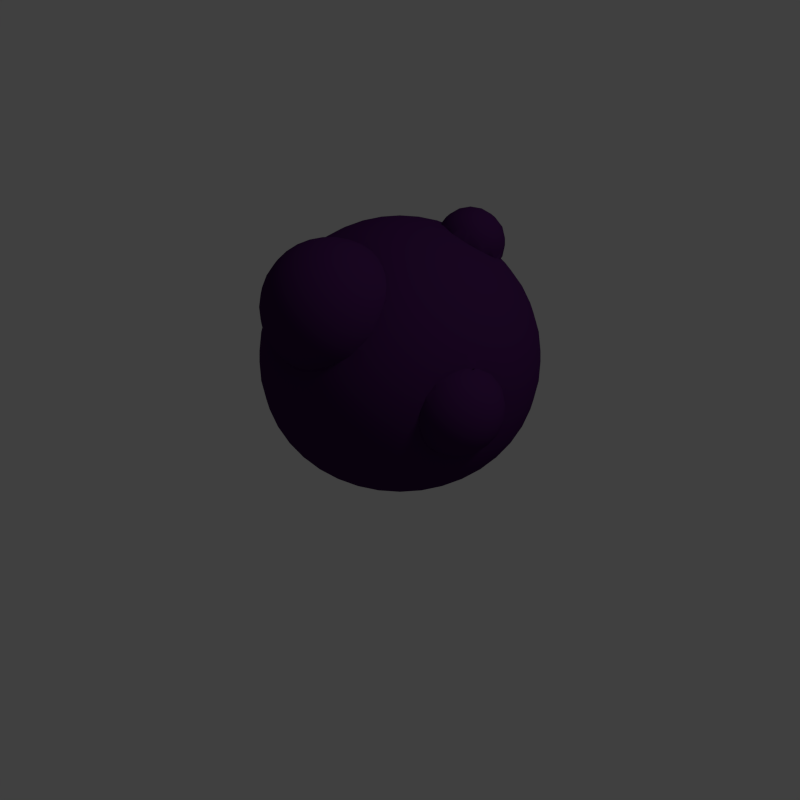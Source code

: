 # Source: bush.blend  (saved by Blender 2.76.0; exported with 4.5.12 LTS)
import bpy
from mathutils import Matrix  # noqa: F401  (used for matrix-valued properties, if any)

bpy.ops.wm.read_factory_settings(use_empty=True)
scene = bpy.context.scene
scene.name = 'Scene'

# ---- collections
col_collection_1 = bpy.data.collections.new('Collection 1'); scene.collection.children.link(col_collection_1)

# ---- materials (node trees are filled in below, after node groups)
mat_material_011 = bpy.data.materials.new('Material.011')
mat_material_011.alpha_threshold = 0.0
mat_material_011.use_transparent_shadow = False
mat_material_011.diffuse_color = (0.05195, 0.01058, 0.08001, 1.0)
mat_material_011.roughness = 0.5

# ---- material node trees

# ---- world
world_world = bpy.data.worlds.new('World'); scene.world = world_world
world_world.color = (0.05088, 0.05088, 0.05088)
world_world.use_sun_shadow = False
world_world.sun_shadow_jitter_overblur = 0.0
world_world.cycles.sampling_method = 'MANUAL'
world_world.cycles.sample_map_resolution = 256

# ---- cameras
cam_camera = bpy.data.cameras.new('Camera')
cam_camera.type = 'ORTHO'
cam_camera.clip_end = 100.0
cam_camera.lens = 35.0
cam_camera.sensor_width = 32.0
cam_camera.sensor_height = 18.0
cam_camera.ortho_scale = 5.0
cam_camera.dof.focus_distance = 0.0
cam_camera.dof.aperture_fstop = 128.0

# ---- lights
light_lamp = bpy.data.lights.new('Lamp', 'SUN')
light_lamp.transmission_factor = 0.0
light_lamp.cutoff_distance = 30.0
light_lamp.angle = 0.1993
light_lamp.energy = 0.4
light_lamp.shadow_buffer_clip_start = 1.001
light_lamp.shadow_soft_size = 0.1
light_lamp.shadow_cascade_max_distance = 1000.0
light_lamp.cycles.use_multiple_importance_sampling = False

# ---- meshes
me_bush1 = bpy.data.meshes.new('Bush1')
me_bush1.from_pydata([(6.142, 8.454, 22.05), (4.499, 6.192, 23.48), (7.389, 7.389, 22.05), (16.84, -2.668, 15.45), (16.22, -5.27, 15.45), (17.57, -5.71, 12.65), (-8.829, 17.33, 9.669), (-11.43, 15.73, 9.669), (-10.86, 14.95, 12.65), (2.668, 16.84, 15.45), (0.0, 17.05, 15.45), (2.379, 15.02, 17.99), (15.73, -11.43, 9.669), (14.1, -14.1, 6.569), (16.13, -11.72, 6.569), (6.01, 18.5, 9.669), (5.71, 17.57, 12.65), (8.829, 17.33, 9.669), (8.996, 16.45, 11.71), (9.87, 16.11, 11.2), (8.49, 16.65, 12.01), (8.483, 16.65, 12.02), (0.0, 10.45, 22.05), (-2.032, 12.83, 20.21), (-1.635, 10.32, 22.05), (13.55, -6.904, 17.99), (12.3, -8.939, 17.99), (13.8, -10.02, 15.45), (7.559, 1.197, 23.48), (4.669, 0.0, 24.45), (7.654, 0.0, 23.48), (-5.976, 18.39, 0.0), (-6.01, 18.5, 0.3311), (-5.664, 18.47, 0.0), (-19.69, 3.119, 6.569), (-19.94, 0.0, 6.569), (-19.45, 0.0, 9.669), (-18.5, -6.01, 9.669), (-19.69, -3.119, 6.569), (-18.96, -6.161, 6.569), (19.45, 0.0, 0.3311), (19.21, 3.042, 0.3311), (19.69, 3.119, 3.431), (12.83, 2.032, 20.21), (10.45, 0.0, 22.05), (12.99, 0.0, 20.21), (16.13, 11.72, 6.569), (14.1, 14.1, 3.431), (14.1, 14.1, 6.569), (16.13, 11.72, 3.431), (6.01, 18.5, 0.3311), (3.119, 19.69, 3.431), (6.161, 18.96, 3.431), (-9.052, -17.77, 3.431), (-11.72, -16.13, 3.431), (-11.43, -15.73, 0.3311), (-19.21, 3.042, 9.669), (9.939, -3.229, 22.05), (6.819, -3.475, 23.48), (9.311, -4.744, 22.05), (6.192, 4.499, 23.48), (4.16, 2.12, 24.45), (6.819, 3.475, 23.48), (0.0, -19.45, 0.3311), (-0.3206, -19.31, 0.0), (0.0, -19.34, 0.0), (-17.33, 8.829, 9.669), (-17.57, 5.71, 12.65), (-16.46, 8.389, 12.65), (13.75, -13.75, 0.3311), (13.68, -13.68, 0.0), (13.88, -13.43, 0.0), (11.57, 5.897, 20.21), (8.454, 6.142, 22.05), (9.311, 4.744, 22.05), (8.78, 17.23, 0.0), (8.483, 17.35, 0.0), (8.829, 17.33, 0.3311), (-2.839, -4.4, 24.26), (-2.12, -4.16, 24.45), (-2.641, -3.84, 24.45), (-3.028, -4.936, 24.08), (-7.742, -15.19, 15.45), (-8.389, -16.46, 12.65), (-5.71, -17.57, 12.65), (7.389, -7.389, 22.05), (4.499, -6.192, 23.48), (6.142, -8.454, 22.05), (4.744, -9.311, 22.05), (-13.88, 13.43, 0.0), (-15.73, 11.43, 0.3311), (-13.75, 13.75, 0.3311), (-15.65, 11.37, 0.0), (-5.27, -16.22, 15.45), (-10.86, -14.95, 12.65), (-13.43, -13.88, 0.0), (-13.75, -13.75, 0.3311), (-13.68, -13.68, 0.0), (-3.119, -19.69, 3.431), (0.0, -19.94, 6.569), (-3.119, -19.69, 6.569), (0.0, -19.94, 3.431), (14.1, -14.1, 3.431), (15.73, -11.43, 0.3311), (13.55, 6.904, 17.99), (14.46, 4.7, 17.99), (9.052, 17.77, 3.431), (6.161, 18.96, 6.569), (9.052, 17.77, 6.569), (13.43, 13.88, 0.0), (11.43, 15.73, 0.3311), (13.75, 13.75, 0.3311), (11.37, 15.65, 0.0), (11.43, -15.73, 0.3311), (14.46, -4.7, 17.99), (15.19, -7.742, 15.45), (18.25, -2.891, 12.65), (18.5, -6.01, 9.669), (9.939, 3.229, 22.05), (3.229, -9.939, 22.05), (1.197, -7.559, 23.48), (1.635, -10.32, 22.05), (-1.915, -0.005011, 24.88), (-1.569, 0.0, 24.94), (-1.915, 0.0, 24.88), (-1.922, -0.08469, 24.88), (13.8, 10.02, 15.45), (13.8, 10.02, 15.45), (13.8, 10.02, 15.45), (11.43, 15.73, 9.669), (13.75, 13.75, 9.669), (5.897, 11.57, 20.21), (6.944, 12.58, 18.8), (6.655, 13.0, 18.59), (7.394, 11.93, 19.12), (6.641, 13.03, 18.57), (-8.829, -17.33, 9.669), (-6.01, -18.5, 9.669), (-0.9223, -1.269, 24.94), (-0.7124, -1.398, 24.94), (3.777, 2.744, 24.45), (1.269, 0.9223, 24.94), (-2.413, -3.322, 24.54), (-2.425, -3.373, 24.53), (-2.365, -7.279, 23.48), (-3.475, -6.819, 23.48), (-3.229, -9.939, 22.05), (-8.483, 17.35, 0.0), (-8.829, 17.33, 0.3311), (0.3206, 19.31, 0.0), (3.042, 19.21, 0.3311), (3.025, 19.1, 0.0), (0.0, 19.45, 0.3311), (-14.1, -14.1, 3.431), (-16.13, -11.72, 6.569), (-16.13, -11.72, 3.431), (-14.1, -14.1, 6.569), (-18.96, 6.161, 3.431), (-17.77, 9.052, 6.569), (-17.77, 9.052, 3.431), (-18.96, 6.161, 6.569), (-15.19, -7.742, 15.45), (-17.57, -5.71, 12.65), (-16.46, -8.389, 12.65), (-18.48, 0.0, 12.65), (-18.25, -2.891, 12.65), (-17.33, -8.829, 9.669), (-17.77, -9.052, 6.569), (-15.73, -11.43, 9.669), (11.72, -16.13, 6.569), (11.86, -15.74, 7.906), (11.6, -15.97, 7.856), (12.02, -15.59, 7.94), (12.38, -15.24, 8.148), (12.62, -15.01, 8.289), (15.65, -11.37, 0.0), (17.77, -9.052, 3.431), (17.33, -8.829, 0.3311), (18.5, -6.01, 0.3311), (9.052, -17.77, 3.431), (6.01, -18.5, 0.3311), (8.829, -17.33, 0.3311), (12.68, 14.11, 10.97), (12.53, 14.26, 10.92), (13.15, 13.56, 11.33), (13.34, 13.34, 11.47), (19.34, 0.0, 0.0), (19.31, 0.3206, 0.0), (18.5, 6.01, 0.3311), (17.33, 8.829, 0.3311), (17.77, 9.052, 3.431), (-15.73, -11.43, 0.3311), (-17.06, -9.054, 0.0), (-15.65, -11.37, 0.0), (-17.33, -8.829, 0.3311), (-19.21, -3.042, 0.3311), (-19.69, -3.119, 3.431), (-19.45, 0.0, 0.3311), (-17.23, 8.78, 0.0), (-17.35, 8.483, 0.0), (-17.33, 8.829, 0.3311), (17.77, -9.052, 6.569), (18.96, -6.161, 3.431), (18.96, -6.161, 6.569), (19.69, 3.119, 6.569), (19.21, 3.042, 9.669), (19.45, 0.0, 9.669), (18.5, 6.01, 9.669), (18.25, 2.891, 12.65), (11.57, -5.897, 20.21), (12.35, -4.014, 20.21), (9.185, 9.185, 20.21), (10.68, 9.84, 18.64), (10.46, 9.916, 18.76), (10.05, 10.05, 18.98), (10.51, 7.635, 20.21), (10.32, -1.635, 22.05), (12.83, -2.032, 20.21), (12.35, 4.014, 20.21), (3.301, 3.301, 24.45), (1.11, 1.11, 24.94), (7.279, 2.365, 23.48), (0.0, 19.34, 0.0), (-18.01, -1.703, 13.3), (-18.12, -0.5912, 13.27), (-17.8, -2.819, 13.55), (-18.25, 2.891, 12.65), (-14.95, 10.86, 12.65), (-15.19, 7.742, 15.45), (5.27, 16.22, 15.45), (4.7, 14.46, 17.99), (18.48, 0.0, 12.65), (16.84, 2.668, 15.45), (17.05, 0.0, 15.45), (14.95, 10.86, 12.65), (15.19, 7.742, 15.45), (17.77, 9.052, 6.569), (15.73, 11.43, 9.669), (17.33, 8.829, 9.669), (17.57, 5.71, 12.65), (-8.389, 16.46, 12.65), (0.0, -7.654, 23.48), (-1.197, -7.559, 23.48), (0.0, -10.45, 22.05), (9.185, -9.185, 20.21), (9.434, -10.25, 19.23), (10.1, -10.1, 18.91), (9.234, -10.3, 19.33), (9.195, -10.31, 19.34), (9.131, -10.33, 19.37), (8.658, -10.59, 19.48), (7.635, -10.51, 20.21), (5.412, -5.412, 23.48), (3.301, -3.301, 24.45), (5.897, -11.57, 20.21), (2.668, -16.84, 15.45), (0.0, -18.48, 12.65), (2.891, -18.25, 12.65), (-2.379, -15.02, 17.99), (-2.668, -16.84, 15.45), (0.0, -17.05, 15.45), (-17.76, -2.956, 13.56), (-17.64, -3.401, 13.59), (-17.28, -4.334, 13.86), (-17.26, -4.385, 13.87), (-15.18, -7.69, 15.49), (-15.15, -7.72, 15.52), (-2.032, -12.83, 20.21), (0.0, -15.21, 17.99), (5.773, -12.35, 19.54), (6.166, -12.1, 19.62), (5.497, -12.54, 19.47), (-18.16, 0.1473, 13.26), (-18.12, 0.5912, 13.27), (-18.17, 0.0, 13.26), (4.014, 12.35, 20.21), (3.229, 9.939, 22.05), (2.032, 12.83, 20.21), (1.635, 10.32, 22.05), (-13.68, 13.68, 0.0), (-11.43, 15.73, 0.3311), (-9.052, 17.77, 3.431), (-8.78, 17.23, 0.0), (-9.054, 17.06, 0.0), (-18.39, -5.976, 0.0), (-18.5, -6.01, 0.3311), (-18.47, -5.664, 0.0), (-19.31, -0.3206, 0.0), (-19.1, -3.025, 0.0), (3.119, -19.69, 3.431), (3.042, -19.21, 0.3311), (4.014, -12.35, 20.21), (5.121, -12.8, 19.37), (4.924, -13.0, 19.26), (4.516, -13.5, 18.95), (4.424, -13.62, 18.88), (-5.328, -8.091, 22.43), (-4.744, -9.311, 22.05), (-4.59, -7.346, 22.95), (-6.017, -8.531, 22.05), (11.72, -16.13, 3.431), (16.13, -11.72, 3.431), (3.119, -19.69, 6.569), (5.619, -18.59, 9.669), (3.042, -19.21, 9.669), (5.838, -18.57, 9.485), (5.664, -18.47, 0.0), (5.976, -18.39, 0.0), (19.94, 0.0, 6.569), (19.94, 0.0, 3.431), (13.56, 13.0, 11.62), (14.0, 12.19, 12.22), (14.11, 11.85, 12.65), (5.976, 18.39, 0.0), (5.664, 18.47, 0.0), (2.891, 18.25, 12.65), (18.96, 6.161, 3.431), (18.96, 6.161, 6.569), (18.39, -5.976, 0.0), (18.47, -5.664, 0.0), (15.73, 11.43, 0.3311), (19.21, -3.042, 9.669), (19.69, -3.119, 6.569), (19.69, -3.119, 3.431), (17.06, -9.054, 0.0), (17.23, -8.78, 0.0), (-13.88, -13.43, 0.0), (15.02, -2.379, 17.99), (3.777, -2.744, 24.45), (1.11, -1.11, 24.94), (7.279, -2.365, 23.48), (10.32, 1.635, 22.05), (4.44, 1.443, 24.45), (1.492, 0.4849, 24.94), (1.55, 0.2455, 24.94), (4.611, 0.7304, 24.45), (1.569, 0.0, 24.94), (1.443, 4.44, 24.45), (0.2455, 1.55, 24.94), (0.4849, 1.492, 24.94), (3.119, 19.69, 6.569), (-6.161, 18.96, 3.431), (-3.119, 19.69, 3.431), (0.0, 15.21, 17.99), (0.0, 12.99, 20.21), (-15.73, 11.43, 9.669), (-11.72, 16.13, 6.569), (-14.1, 14.1, 6.569), (0.0, 19.45, 9.669), (-2.891, 18.25, 12.65), (0.0, 18.48, 12.65), (8.193, 16.7, 12.22), (7.858, 16.68, 12.65), (8.374, 16.67, 12.09), (-7.635, 10.51, 20.21), (-8.964, 9.858, 19.84), (-8.547, 9.729, 20.21), (-10.75, 10.75, 17.99), (-9.929, 9.929, 19.16), (4.744, 9.311, 22.05), (16.46, 8.389, 12.65), (13.8, 10.02, 15.45), (12.58, 9.525, 17.17), (12.3, 8.939, 17.99), (13.2, 9.592, 16.46), (12.05, 9.468, 17.78), (11.79, 9.541, 17.99), (0.7304, -4.611, 24.45), (0.0, -4.669, 24.45), (-0.4849, -1.492, 24.94), (-1.443, -4.44, 24.45), (-0.2455, -1.55, 24.94), (6.192, -4.499, 23.48), (2.12, -4.16, 24.45), (3.475, -6.819, 23.48), (-10.12, -9.945, 19.0), (-10.75, -10.75, 17.99), (-9.929, -9.929, 19.16), (-10.69, -9.903, 18.59), (-14.95, -10.86, 12.65), (-11.04, -9.877, 18.34), (-11.65, -9.71, 17.99), (-2.002, -1.226, 24.81), (-2.014, -1.464, 24.79), (-1.269, -0.9223, 24.94), (-2.024, -1.695, 24.77), (-1.11, -1.11, 24.94), (-2.023, -1.669, 24.77), (-2.131, -2.131, 24.71), (-4.019, -6.642, 23.41), (-3.962, -6.521, 23.48), (-4.151, -6.817, 23.3), (-4.424, -7.179, 23.07), (-6.904, -13.55, 17.99), (-10.02, -13.8, 15.45), (-1.55, 0.2455, 24.94), (-1.922, 0.08469, 24.88), (-1.933, 0.2247, 24.88), (-1.941, 0.3074, 24.88), (-1.492, 0.4849, 24.94), (-1.975, 0.781, 24.85), (-1.966, 0.6389, 24.86), (3.475, 6.819, 23.48), (2.365, 7.279, 23.48), (-19.94, 0.0, 3.431), (-19.69, 3.119, 3.431), (-13.43, 13.88, 0.0), (-17.06, 9.054, 0.0), (-5.71, 17.57, 12.65), (-3.042, 19.21, 0.3311), (-0.3206, 19.31, 0.0), (-3.025, 19.1, 0.0), (-19.21, -3.042, 9.669), (-14.7, -8.14, 15.74), (-14.1, -8.555, 16.16), (-13.8, -10.02, 15.45), (-13.7, -8.825, 16.43), (-17.35, -8.483, 0.0), (-17.23, -8.78, 0.0), (-8.829, -17.33, 0.3311), (-9.054, -17.06, 0.0), (-8.78, -17.23, 0.0), (0.0, -19.45, 9.669), (2.032, -12.83, 20.21), (2.379, -15.02, 17.99), (6.026, -18.55, 9.326), (6.161, -18.96, 6.569), (3.025, -19.1, 0.0), (14.23, 11.25, 13.24), (14.23, 11.16, 13.35), (13.68, 13.68, 0.0), (11.21, 15.43, 10.83), (11.05, 15.53, 10.83), (11.04, 15.53, 10.83), (10.93, 15.59, 10.84), (10.24, 15.94, 11.05), (10.0, 16.06, 11.12), (13.88, 13.43, 0.0), (15.65, 11.37, 0.0), (18.47, 5.664, 0.0), (19.1, 3.025, 0.0), (19.31, -0.3206, 0.0), (0.3206, -19.31, 0.0), (-18.96, -6.161, 3.431), (19.21, -3.042, 0.3311), (17.33, -8.829, 9.669), (14.69, -11.17, 12.65), (14.64, -11.61, 11.88), (14.95, -10.86, 12.65), (16.22, 5.27, 15.45), (8.454, -6.142, 22.05), (7.559, -1.197, 23.48), (4.44, -1.443, 24.45), (4.16, -2.12, 24.45), (0.0, 19.94, 6.569), (-3.119, 19.69, 6.569), (-3.042, 19.21, 9.669), (-6.01, 18.5, 9.669), (-4.7, 14.46, 17.99), (-5.897, 11.57, 20.21), (-4.014, 12.35, 20.21), (3.042, 19.21, 9.669), (0.0, 19.94, 3.431), (-10.02, 13.8, 15.45), (-8.939, 12.3, 17.99), (-18.5, 6.01, 9.669), (-18.5, 6.01, 0.3311), (6.22, 13.83, 17.99), (5.899, 15.16, 16.46), (5.884, 14.75, 17.0), (5.913, 15.54, 15.98), (6.128, 15.86, 15.45), (-5.27, 16.22, 15.45), (-7.742, 15.19, 15.45), (9.866, 10.13, 19.04), (9.456, 10.33, 19.16), (10.0, 10.07, 19.0), (9.041, 10.59, 19.23), (9.01, 10.61, 19.24), (9.001, 10.62, 19.24), (7.635, 10.51, 20.21), (6.532, 16.47, 14.05), (6.543, 16.47, 14.02), (6.636, 16.49, 13.93), (1.197, 7.559, 23.48), (0.7304, 4.611, 24.45), (8.273, 11.19, 19.27), (8.229, 11.23, 19.27), (8.191, 11.27, 19.27), (8.188, 11.27, 19.27), (11.67, 9.557, 18.07), (11.41, 9.59, 18.24), (1.443, -4.44, 24.45), (2.365, -7.279, 23.48), (2.744, -3.777, 24.45), (-3.065, -5.039, 24.04), (-3.759, -6.184, 23.61), (10.51, -7.635, 20.21), (0.0, -12.99, 20.21), (-3.042, -19.21, 9.669), (-4.7, -14.46, 17.99), (-4.014, -12.35, 20.21), (-5.897, -11.57, 20.21), (-13.75, -13.75, 9.669), (-12.98, -9.311, 16.92), (-12.87, -9.348, 17.03), (-13.02, -9.293, 16.89), (-15.15, 7.72, 15.52), (-15.18, 7.69, 15.49), (-1.915, 0.005011, 24.88), (-1.949, 0.4107, 24.87), (-1.269, 0.9223, 24.94), (-2.014, 1.464, 24.79), (-2.002, 1.226, 24.81), (5.412, 5.412, 23.48), (0.0, 4.669, 24.45), (-1.197, 7.559, 23.48), (-0.7304, 4.611, 24.45), (-1.11, 1.11, 24.94), (-2.351, 3.058, 24.57), (-2.131, 2.131, 24.71), (-2.381, 3.184, 24.56), (0.0, 7.654, 23.48), (2.12, 4.16, 24.45), (0.7124, 1.398, 24.94), (0.9223, 1.269, 24.94), (-16.13, 11.72, 3.431), (-6.161, 18.96, 6.569), (-9.052, 17.77, 6.569), (-19.34, 0.0, 0.0), (-16.99, -5.076, 14.07), (-16.79, -5.457, 14.26), (-17.77, -9.052, 3.431), (-11.43, -15.73, 9.669), (-12.06, -12.06, 15.45), (-6.161, -18.96, 6.569), (-11.37, -15.65, 0.0), (9.471, -17.3, 7.71), (9.052, -17.77, 6.569), (9.86, -17.07, 7.641), (8.959, -17.58, 7.861), (9.874, -17.06, 7.641), (3.776, -18.32, 11.81), (4.219, -18.47, 11.03), (4.84, -18.53, 10.4), (5.446, -18.59, 9.784), (3.479, -18.22, 12.33), (3.351, -18.14, 12.65), (11.86, -9.768, 17.72), (12.83, -9.67, 16.78), (11.57, -9.797, 17.99), (13.08, -9.736, 16.46), (13.65, -10.04, 15.59), (13.67, -10.05, 15.55), (13.77, -13.83, 9.216), (13.8, -13.8, 9.265), (13.13, -14.51, 8.59), (14.04, -13.42, 9.669), (8.78, -17.23, 0.0), (9.054, -17.06, 0.0), (13.43, -13.88, 0.0), (11.37, -15.65, 0.0), (10.91, -16.42, 7.656), (10.95, -16.4, 7.657), (10.98, -16.38, 7.663), (11.2, -16.24, 7.71), (6.161, -18.96, 3.431), (14.22, 10.92, 13.67), (14.21, 10.65, 14.02), (12.25, 14.53, 10.84), (11.89, 14.86, 10.79), (11.88, 14.88, 10.79), (11.86, 14.89, 10.79), (11.72, 16.13, 6.569), (11.72, 16.13, 3.431), (17.35, 8.483, 0.0), (18.39, 5.976, 0.0), (17.23, 8.78, 0.0), (17.06, 9.054, 0.0), (-6.01, -18.5, 0.3311), (-5.664, -18.47, 0.0), (-3.042, -19.21, 0.3311), (-3.025, -19.1, 0.0), (15.02, 2.379, 17.99), (15.21, 0.0, 17.99), (10.69, -9.897, 18.6), (4.611, -0.7304, 24.45), (1.398, 0.7124, 24.94), (-14.1, 14.1, 3.431), (-2.668, 16.84, 15.45), (-2.379, 15.02, 17.99), (-6.904, 13.55, 17.99), (-13.07, 13.07, 12.65), (-12.06, 12.06, 15.45), (6.055, 14.07, 17.78), (5.883, 14.71, 17.06), (7.522, 16.63, 13.0), (7.521, 11.81, 19.16), (7.4, 11.92, 19.12), (13.56, 9.675, 15.98), (13.39, 9.605, 16.22), (7.726, -11.1, 19.66), (7.979, -10.98, 19.62), (7.586, -11.17, 19.67), (7.247, -11.35, 19.69), (7.11, -11.44, 19.69), (6.808, -11.62, 19.69), (6.632, -11.75, 19.67), (8.32, -10.77, 19.56), (8.414, -10.72, 19.54), (6.251, -12.03, 19.63), (6.358, -11.94, 19.65), (6.486, -11.85, 19.66), (-8.939, -12.3, 17.99), (3.654, -14.41, 18.29), (3.525, -14.75, 17.99), (3.802, -14.23, 18.42), (4.001, -14.04, 18.57), (2.735, -17.08, 14.97), (2.78, -16.87, 15.35), (2.998, -17.64, 13.77), (3.167, -18.0, 13.0), (3.29, -18.09, 12.77), (0.0, -1.569, 24.94), (0.2455, -1.55, 24.94), (1.492, -0.4849, 24.94), (1.398, -0.7124, 24.94), (-6.073, -8.572, 22.01), (-6.13, -8.614, 21.96), (-13.07, -13.07, 12.65), (-11.89, -9.636, 17.8), (-18.16, -0.1473, 13.26), (-2.12, 4.16, 24.45), (-3.065, 5.039, 24.04), (-3.028, 4.936, 24.08), (-3.475, 6.819, 23.48), (-3.759, 6.184, 23.61), (-3.962, 6.521, 23.48), (-1.991, 1.014, 24.83), (-1.398, 0.7124, 24.94), (2.744, 3.777, 24.45), (-2.413, 3.322, 24.54), (-0.9223, 1.269, 24.94), (-2.425, 3.373, 24.53), (-2.641, 3.84, 24.45), (-16.13, 11.72, 6.569), (-19.31, 0.3206, 0.0), (-19.21, 3.042, 0.3311), (-19.1, 3.025, 0.0), (-9.052, -17.77, 6.569), (-6.161, -18.96, 3.431), (-11.72, -16.13, 6.569), (-2.891, -18.25, 12.65), (14.69, -11.04, 12.82), (14.68, -10.97, 12.92), (13.74, -10.09, 15.45), (11.2, -9.767, 18.29), (10.91, -9.84, 18.46), (10.69, -9.896, 18.6), (8.675, -17.69, 7.893), (7.254, -18.19, 8.466), (7.071, -18.24, 8.588), (6.126, -18.52, 9.216), (6.83, -18.31, 8.747), (19.1, -3.025, 0.0), (17.35, -8.483, 0.0), (16.46, -8.389, 12.65), (-11.72, 16.13, 3.431), (-3.229, 9.939, 22.05), (-13.75, 13.75, 9.669), (-15.24, 7.629, 15.45), (-13.8, 10.02, 15.45), (-14.1, 8.555, 16.16), (-13.7, 8.825, 16.43), (-14.7, 8.14, 15.74), (3.307, -15.1, 17.59), (2.871, -15.8, 16.78), (2.769, -16.36, 16.06), (2.787, -16.7, 15.6), (2.793, -16.81, 15.45), (2.789, -16.83, 15.42), (0.7124, -1.398, 24.94), (0.4849, -1.492, 24.94), (-15.24, -7.629, 15.45), (-16.19, -6.442, 14.62), (-16.03, -6.697, 14.72), (-15.95, -6.806, 14.79), (-15.77, -7.038, 14.93), (-1.635, -10.32, 22.05), (-6.41, -8.823, 21.72), (-7.635, -10.51, 20.21), (-2.351, -3.058, 24.57), (-2.381, -3.184, 24.56), (-1.443, 4.44, 24.45), (-0.4849, 1.492, 24.94), (-4.019, 6.642, 23.41), (-4.151, 6.817, 23.3), (-4.424, 7.179, 23.07), (-4.59, 7.346, 22.95), (-4.744, 9.311, 22.05), (-18.01, 1.703, 13.3), (-17.8, 2.819, 13.55), (1.55, -0.2455, 24.94), (1.269, -0.9223, 24.94), (0.9223, -1.269, 24.94), (0.0, 1.569, 24.94), (-0.2455, 1.55, 24.94), (-0.7124, 1.398, 24.94), (-1.398, -0.7124, 24.94), (-1.492, -0.4849, 24.94), (-1.55, -0.2455, 24.94), (-2.839, 4.4, 24.26), (-8.483, -17.35, 0.0), (-5.976, -18.39, 0.0), (14.59, -12.1, 11.03), (14.42, -12.54, 10.53), (14.25, -13.0, 10.01), (8.483, -17.35, 0.0), (9.054, 17.06, 0.0), (-11.37, 15.65, 0.0), (-0.7304, -4.611, 24.45), (-1.991, -1.014, 24.83), (-2.365, 7.279, 23.48), (-2.024, 1.695, 24.77), (-2.023, 1.669, 24.77), (-18.47, 5.664, 0.0), (13.95, -10.14, 15.07), (14.01, -10.15, 14.97), (14.07, -10.22, 14.79), (14.59, -10.83, 13.24), (14.67, -10.92, 13.0), (14.68, -10.97, 12.93), (-11.04, 9.877, 18.34), (-10.69, 9.903, 18.59), (-11.65, 9.71, 17.99), (-15.77, 7.038, 14.93), (-15.95, 6.806, 14.79), (-16.03, 6.697, 14.72), (-16.19, 6.442, 14.62), (-16.79, 5.457, 14.26), (-6.99, -9.265, 21.2), (-7.16, -9.342, 21.08), (-8.279, -9.654, 20.38), (-8.547, -9.729, 20.21), (-8.964, -9.858, 19.84), (-1.933, -0.2247, 24.88), (-1.941, -0.3074, 24.88), (-1.966, -0.6389, 24.86), (-1.975, -0.781, 24.85), (-12.87, 9.348, 17.03), (-11.89, 9.636, 17.8), (-16.99, 5.076, 14.07), (-17.26, 4.385, 13.87), (-17.28, 4.334, 13.86), (-17.64, 3.401, 13.59), (-17.76, 2.956, 13.56), (-1.949, -0.4107, 24.87), (-10.12, 9.945, 19.0), (-6.99, 9.265, 21.2), (-6.41, 8.823, 21.72), (-7.16, 9.342, 21.08), (-8.279, 9.654, 20.38), (-18.39, 5.976, 0.0), (-6.13, 8.614, 21.96), (-12.98, 9.311, 16.92), (-13.02, 9.293, 16.89), (-6.073, 8.572, 22.01), (-6.017, 8.531, 22.05), (-5.328, 8.091, 22.43), (12.57, 14.06, 19.16), (10.98, 13.0, 19.9), (12.78, 13.0, 19.16), (12.57, 11.94, 19.16), (11.96, 11.04, 19.16), (13.84, 11.41, 17.78), (14.53, 14.88, 15.98), (13.84, 14.59, 17.78), (14.16, 13.0, 17.78), (10.0, 17.16, 17.78), (8.409, 16.84, 17.78), (10.0, 15.78, 19.16), (10.0, 17.16, 12.22), (8.409, 16.84, 12.22), (11.59, 16.84, 17.78), (11.06, 15.57, 19.16), (11.96, 14.96, 19.16), (14.53, 11.12, 15.98), (14.9, 13.0, 14.02), (14.16, 13.0, 12.22), (14.53, 14.88, 14.02), (10.9, 12.63, 19.9), (10.37, 13.9, 19.9), (10.69, 13.69, 19.9), (14.53, 11.12, 14.02), (12.94, 10.06, 17.78), (7.434, 14.06, 19.16), (7.222, 13.0, 19.16), (9.025, 13.0, 19.9), (13.47, 16.47, 14.02), (13.47, 16.47, 15.98), (8.123, 17.53, 14.02), (6.159, 14.59, 17.78), (12.94, 15.94, 17.78), (11.88, 17.53, 15.98), (8.937, 15.57, 19.16), (11.06, 10.43, 19.16), (14.9, 13.0, 15.98), (6.532, 16.47, 15.98), (8.123, 17.53, 15.98), (11.88, 17.53, 14.02), (10.9, 13.37, 19.9), (11.59, 16.84, 12.22), (12.94, 15.94, 12.22), (10.0, 17.9, 14.02), (10.0, 12.02, 19.9), (10.0, 10.22, 19.16), (13.84, 14.59, 12.22), (7.434, 11.94, 19.16), (9.31, 13.69, 19.9), (8.036, 14.96, 19.16), (9.099, 13.37, 19.9), (7.06, 15.94, 17.78), (11.96, 14.96, 10.84), (11.06, 15.57, 10.84), (10.0, 17.9, 15.98), (9.31, 12.31, 19.9), (9.627, 12.1, 19.9), (10.69, 12.31, 19.9), (9.099, 12.63, 19.9), (9.627, 13.9, 19.9), (10.37, 12.1, 19.9), (10.0, 13.98, 19.9), (12.4, -18.08, 14.97), (10.79, -19.11, 14.97), (12.58, -18.29, 13.0), (8.996, -13.0, 19.93), (8.956, -13.28, 19.93), (10.91, -13.0, 19.37), (14.72, -14.97, 13.0), (14.44, -14.89, 11.03), (14.72, -13.0, 11.03), (14.72, -11.03, 13.0), (4.998, -16.46, 18.29), (4.144, -17.45, 16.78), (5.554, -18.36, 16.78), (14.44, -11.11, 14.97), (13.65, -11.34, 16.78), (14.72, -13.0, 14.97), (13.89, -13.0, 16.78), (10.91, -19.37, 13.0), (8.996, -19.93, 13.0), (10.79, -19.11, 11.03), (3.046, -16.18, 16.78), (7.162, -18.83, 16.78), (8.652, -17.54, 18.29), (7.348, -17.54, 18.29), (8.838, -18.83, 16.78), (5.092, -19.37, 13.0), (3.416, -18.29, 13.0), (5.21, -19.11, 11.03), (11.86, -17.45, 9.216), (10.45, -18.36, 9.216), (11.0, -16.46, 7.71), (11.86, -10.52, 18.29), (10.79, -13.82, 19.37), (8.414, -13.91, 19.93), (8.414, -15.88, 19.37), (9.208, -15.65, 19.37), (15.0, -13.0, 13.0), (11.86, -15.48, 18.29), (11.86, -17.45, 16.78), (12.95, -16.18, 16.78), (14.44, -14.89, 14.97), (13.65, -16.63, 14.97), (13.89, -16.78, 13.0), (13.65, -16.63, 11.03), (13.65, -14.66, 16.78), (6.096, -15.2, 19.37), (6.792, -15.65, 19.37), (5.21, -13.82, 19.37), (7.044, -19.65, 11.03), (7.004, -19.93, 13.0), (8.956, -19.65, 11.03), (12.4, -14.29, 18.29), (10.45, -11.43, 19.37), (10.79, -12.18, 19.37), (12.4, -11.71, 18.29), (8.838, -18.83, 9.216), (7.162, -18.83, 9.216), (9.904, -17.17, 7.71), (8.652, -12.25, 19.93), (8.838, -12.46, 19.93), (7.162, -12.46, 19.93), (7.348, -12.25, 19.93), (8.956, -19.65, 14.97), (12.4, -18.08, 11.03), (7.044, -19.65, 14.97), (5.21, -19.11, 14.97), (11.0, -16.46, 18.29), (8.956, -12.72, 19.93), (12.58, -13.0, 18.29), (9.904, -10.8, 19.37), (5.092, -13.0, 19.37), (7.044, -13.28, 19.93), (12.95, -16.18, 9.216), (13.65, -14.66, 9.216), (12.95, -9.816, 16.78), (9.904, -17.17, 18.29), (7.348, -13.75, 19.93), (7.586, -13.91, 19.93), (3.602, -18.08, 14.97), (6.096, -17.17, 18.29), (10.45, -18.36, 16.78), (9.208, -10.35, 19.37), (8.414, -12.09, 19.93), (7.044, -12.72, 19.93), (7.004, -13.0, 19.93), (4.144, -15.48, 18.29), (5.554, -14.57, 19.37), (7.162, -13.54, 19.93), (10.45, -14.57, 19.37), (8.652, -13.75, 19.93), (9.904, -15.2, 19.37), (7.586, -15.88, 19.37), (8.142, -12.01, 19.93), (8.838, -13.54, 19.93), (8.142, -13.99, 19.93), (7.858, -12.01, 19.93), (7.858, -13.99, 19.93), (7.586, -12.09, 19.93), (-19.57, 2.034, 21.08), (-20.0, 0.0, 19.0), (-19.78, 0.0, 21.08), (-15.41, -3.933, 26.43), (-16.55, -4.755, 24.88), (-14.48, -4.973, 26.43), (-4.587, 6.012, 24.88), (-5.523, 4.973, 26.43), (-3.455, 4.755, 24.88), (-13.02, 9.303, 21.08), (-14.89, 8.471, 21.08), (-12.82, 8.688, 23.07), (-4.587, -6.012, 24.88), (-5.955, -7.006, 24.88), (-5.0, 0.0, 27.66), (-6.91, 0.0, 28.51), (-5.109, -1.04, 27.66), (-10.32, -3.073, 28.51), (-11.55, -4.755, 27.66), (-10.52, -4.973, 27.66), (-2.087, -1.682, 24.88), (-11.05, 0.0, 28.95), (-13.02, -0.6425, 28.51), (-11.02, -0.2173, 28.95), (-18.09, 0.0, 24.88), (-19.14, 0.0, 23.07), (-18.94, -1.899, 23.07), (-16.11, -2.722, 26.43), (-18.94, 3.978, 16.92), (-19.14, 4.067, 19.0), (-18.09, 5.878, 19.0), (-19.57, -2.034, 21.08), (-19.78, -2.079, 19.0), (-19.14, -4.067, 19.0), (-18.35, -3.716, 14.93), (-18.94, -1.899, 14.93), (-7.5, 1.816, 28.51), (-9.154, 0.6144, 28.95), (-7.177, 1.257, 28.51), (-13.02, 9.303, 16.92), (-13.09, 9.511, 19.0), (-14.48, 4.973, 26.43), (-16.55, 4.755, 24.88), (-15.41, 3.933, 26.43), (-8.455, 4.755, 27.66), (-8.455, 2.676, 28.51), (-7.5, 4.33, 27.66), (-2.609, -3.291, 24.88), (-3.455, -4.755, 24.88), (-6.654, 5.795, 26.43), (-6.654, 3.716, 27.66), (-5.432, -7.912, 23.07), (-7.177, -8.688, 23.07), (-12.82, -8.688, 23.07), (-14.89, -8.471, 21.08), (-13.02, -9.303, 21.08), (-16.55, -7.269, 21.08), (-15.0, -8.66, 19.0), (-5.432, -2.034, 27.66), (-3.455, -1.391, 26.43), (-11.55, -2.676, 28.51), (-10.95, -2.939, 28.51), (-18.35, -3.716, 23.07), (-18.94, -3.978, 21.08), (-17.39, -5.37, 23.07), (-17.91, -5.749, 21.08), (-18.09, -5.878, 19.0), (-18.94, 3.978, 21.08), (-18.35, 3.716, 23.07), (-9.045, 0.4252, 28.95), (-13.02, -9.303, 16.92), (-7.177, 8.688, 23.07), (-9.154, 8.046, 24.88), (-7.5, 7.694, 24.88), (-16.11, 6.789, 23.07), (-15.41, 6.012, 24.88), (-14.57, 2.034, 27.66), (-16.55, 1.391, 26.43), (-14.89, 1.04, 27.66), (-19.57, 2.034, 16.92), (-19.78, 2.079, 19.0), (-16.11, -6.789, 14.93), (-3.887, -2.722, 26.43), (-4.587, -3.933, 26.43), (-11.02, -9.728, 21.08), (-8.978, -9.728, 21.08), (-11.05, -9.945, 19.0), (-18.94, -3.978, 16.92), (-17.91, -5.749, 16.92), (-17.91, 1.682, 24.88), (-18.94, 1.899, 23.07), (-8.978, 0.2173, 28.95), (-6.977, 0.6425, 28.51), (-8.955, 0.0, 28.95), (-14.05, 2.939, 27.66), (-12.5, 1.816, 28.51), (-14.57, 7.912, 23.07), (-17.39, -5.37, 14.93), (-9.677, 3.073, 28.51), (-9.045, 2.939, 28.51), (-13.02, 0.6425, 28.51), (-9.477, 4.973, 27.66), (-11.55, 4.755, 27.66), (-13.35, 5.795, 26.43), (-12.5, 4.33, 27.66), (-17.39, 3.291, 24.88), (-16.11, 2.722, 26.43), (-3.309, 0.0, 26.43), (-10.95, -9.085, 23.07), (-9.045, -9.085, 23.07), (-14.89, -8.471, 16.92), (-5.109, 1.04, 27.66), (-5.432, 2.034, 27.66), (-5.955, -2.939, 27.66), (-6.654, -3.716, 27.66), (-13.35, -3.716, 27.66), (-15.41, -6.012, 24.88), (-8.455, -2.676, 28.51), (-7.5, -4.33, 27.66), (-5.523, -4.973, 26.43), (-6.654, -5.795, 26.43), (-12.5, -7.694, 24.88), (-14.05, -7.006, 24.88), (-16.69, 0.0, 26.43), (-15.0, 0.0, 27.66), (-16.69, -7.431, 19.0), (-16.55, -7.269, 16.92), (-17.91, 5.749, 16.92), (-16.55, 7.269, 16.92), (-3.455, 1.391, 26.43), (-7.932, 2.296, 28.51), (-5.432, 7.912, 23.07), (-5.955, 7.006, 24.88), (-3.887, 2.722, 26.43), (-2.609, 3.291, 24.88), (-4.587, 3.933, 26.43), (-7.932, 6.364, 26.43), (-16.11, 6.789, 14.93), (-16.55, -1.391, 26.43), (-14.89, -1.04, 27.66), (-13.35, 3.716, 27.66), (-9.477, 0.9052, 28.95), (-14.89, 8.471, 16.92), (-17.91, 5.749, 21.08), (-17.91, -1.682, 24.88), (-17.39, -3.291, 24.88), (-9.154, -8.046, 24.88), (-8.455, -4.755, 27.66), (-9.477, -4.973, 27.66), (-9.301, -6.655, 26.43), (-13.09, -9.511, 19.0), (-7.177, -1.257, 28.51), (-9.045, -0.4252, 28.95), (-9.154, -0.6144, 28.95), (-10.7, -6.655, 26.43), (-14.57, -2.034, 27.66), (-12.82, -1.257, 28.51), (-6.977, -0.6425, 28.51), (-9.677, -3.073, 28.51), (-7.932, -2.296, 28.51), (-17.39, 5.37, 23.07), (-19.57, -2.034, 16.92), (-19.78, 0.0, 16.92), (-5.955, 2.939, 27.66), (-9.301, 0.7768, 28.95), (-8.978, 9.728, 21.08), (-10.95, 9.085, 23.07), (-9.045, 9.085, 23.07), (-11.02, 9.728, 21.08), (-9.891, 1.04, 28.95), (-9.301, 6.655, 26.43), (-19.14, 0.0, 14.93), (-10.95, 2.939, 28.51), (-11.55, 2.676, 28.51), (-10.32, 0.9941, 28.95), (-16.69, 7.431, 19.0), (-12.07, 2.296, 28.51), (-10.85, 0.6144, 28.95), (-12.82, 1.257, 28.51), (-10.95, 0.4252, 28.95), (-16.55, 7.269, 21.08), (-2.087, 1.682, 24.88), (-7.5, -7.694, 24.88), (-10.85, -8.046, 24.88), (-10.52, -0.9052, 28.95), (-12.07, -2.296, 28.51), (-16.11, -6.789, 23.07), (-12.07, -6.364, 26.43), (-12.5, -1.816, 28.51), (-14.05, -2.939, 27.66), (-9.045, -2.939, 28.51), (-10.7, 6.655, 26.43), (-10.85, 8.046, 24.88), (-11.05, 9.945, 19.0), (-12.5, 7.694, 24.88), (-10.11, 1.04, 28.95), (-10.32, 3.073, 28.51), (-12.07, 6.364, 26.43), (-18.94, 1.899, 14.93), (-17.39, 5.37, 14.93), (-13.09, 0.0, 28.51), (-11.02, 0.2173, 28.95), (-14.05, 7.006, 24.88), (-15.0, 8.66, 19.0), (-10.11, -1.04, 28.95), (-9.891, -1.04, 28.95), (-10.7, -0.7768, 28.95), (-9.301, -0.7768, 28.95), (-8.978, -0.2173, 28.95), (-7.932, -6.364, 26.43), (-18.35, 3.716, 14.93), (-10.52, 4.973, 27.66), (-13.35, -5.795, 26.43), (-12.5, -4.33, 27.66), (-10.85, -0.6144, 28.95), (-10.32, -0.9941, 28.95), (-14.57, -7.912, 23.07), (-9.677, -0.9941, 28.95), (-7.5, -1.816, 28.51), (-10.52, 0.9052, 28.95), (-9.477, -0.9052, 28.95), (-9.677, 0.9941, 28.95), (-10.7, 0.7768, 28.95), (-10.95, -0.4252, 28.95), (-11.65, 9.71, 17.99), (-11.89, 9.636, 17.8), (9.87, 16.11, 11.2), (10.0, 16.06, 11.12), (-6.017, -8.531, 22.05), (-6.073, -8.572, 22.01), (11.21, 15.43, 10.83), (11.86, 14.89, 10.79), (14.07, -10.22, 14.79), (14.59, -10.83, 13.24), (3.479, -18.22, 12.33), (3.351, -18.14, 12.65), (-9.054, -17.06, 0.0), (-8.78, -17.23, 0.0), (14.23, 11.16, 13.35), (14.22, 10.92, 13.67), (8.675, -17.69, 7.893), (7.254, -18.19, 8.466), (14.01, -10.15, 14.97), (18.39, -5.976, 0.0), (17.35, -8.483, 0.0), (13.56, 9.675, 15.98), (13.39, 9.605, 16.22), (4.424, -13.62, 18.88), (4.001, -14.04, 18.57), (3.025, 19.1, 0.0), (5.664, 18.47, 0.0), (10.1, -10.1, 18.91), (10.69, -9.897, 18.6), (6.532, 16.47, 14.05), (6.543, 16.47, 14.02), (12.68, 14.11, 10.97), (13.15, 13.56, 11.33), (5.664, -18.47, 0.0), (5.976, -18.39, 0.0), (7.11, -11.44, 19.69), (6.808, -11.62, 19.69), (11.2, -9.767, 18.29), (10.91, -9.84, 18.46), (-11.04, 9.877, 18.34), (-10.69, 9.903, 18.59), (-1.941, 0.3074, 24.88), (-1.949, 0.4107, 24.87), (13.8, 10.02, 15.45), (13.8, 10.02, 15.45), (18.47, -5.664, 0.0), (19.1, -3.025, 0.0), (8.229, 11.23, 19.27), (8.191, 11.27, 19.27), (9.471, -17.3, 7.71), (9.86, -17.07, 7.641), (-15.15, 7.72, 15.52), (-14.7, 8.14, 15.74), (9.234, -10.3, 19.33), (9.195, -10.31, 19.34), (8.188, 11.27, 19.27), (-1.975, 0.781, 24.85), (-1.991, 1.014, 24.83), (12.05, 9.468, 17.78), (11.79, 9.541, 17.99), (13.34, 13.34, 11.47), (6.358, -11.94, 19.65), (6.486, -11.85, 19.66), (-9.054, 17.06, 0.0), (-11.37, 15.65, 0.0), (-13.43, -13.88, 0.0), (-11.37, -15.65, 0.0), (8.959, -17.58, 7.861), (13.08, -9.736, 16.46), (13.65, -10.04, 15.59), (-16.79, 5.457, 14.26), (-16.99, 5.076, 14.07), (-19.31, -0.3206, 0.0), (-19.34, 0.0, 0.0), (9.131, -10.33, 19.37), (9.041, 10.59, 19.23), (9.01, 10.61, 19.24), (9.874, -17.06, 7.641), (4.516, -13.5, 18.95), (11.86, -9.768, 17.72), (12.83, -9.67, 16.78), (10.69, -9.896, 18.6), (14.67, -10.92, 13.0), (7.979, -10.98, 19.62), (8.32, -10.77, 19.56), (-1.922, 0.08469, 24.88), (-1.915, 0.005011, 24.88), (-8.964, 9.858, 19.84), (-8.547, 9.729, 20.21), (3.654, -14.41, 18.29), (3.802, -14.23, 18.42), (11.05, 15.53, 10.83), (-2.131, -2.131, 24.71), (-2.351, -3.058, 24.57), (13.74, -10.09, 15.45), (13.95, -10.14, 15.07), (7.726, -11.1, 19.66), (7.586, -11.17, 19.67), (3.525, -14.75, 17.99), (5.121, -12.8, 19.37), (4.924, -13.0, 19.26), (-10.12, 9.945, 19.0), (9.456, 10.33, 19.16), (-9.929, 9.929, 19.16), (3.29, -18.09, 12.77), (5.976, 18.39, 0.0), (11.57, -9.797, 17.99), (7.858, 16.68, 12.65), (7.522, 16.63, 13.0), (-15.15, -7.72, 15.52), (-14.7, -8.14, 15.74), (11.04, 15.53, 10.83), (10.93, 15.59, 10.84), (13.68, -13.68, 0.0), (13.88, -13.43, 0.0), (14.68, -10.97, 12.93), (-2.381, 3.184, 24.56), (-2.413, 3.322, 24.54), (-15.18, 7.69, 15.49), (-15.24, 7.629, 15.45), (6.22, 13.83, 17.99), (6.055, 14.07, 17.78), (2.769, -16.36, 16.06), (2.787, -16.7, 15.6), (8.658, -10.59, 19.48), (8.273, 11.19, 19.27), (19.34, 0.0, 0.0), (19.31, 0.3206, 0.0), (6.655, 13.0, 18.59), (6.641, 13.03, 18.57), (-5.664, 18.47, 0.0), (-3.025, 19.1, 0.0), (6.944, 12.58, 18.8), (-18.12, 0.5912, 13.27), (-18.01, 1.703, 13.3), (13.68, 13.68, 0.0), (13.88, 13.43, 0.0), (-16.19, 6.442, 14.62), (-3.065, -5.039, 24.04), (-3.759, -6.184, 23.61), (7.394, 11.93, 19.12), (-0.3206, 19.31, 0.0), (3.025, -19.1, 0.0), (0.3206, -19.31, 0.0), (9.866, 10.13, 19.04), (-10.69, -9.903, 18.59), (-11.04, -9.877, 18.34), (2.871, -15.8, 16.78), (-1.915, -0.005011, 24.88), (-1.922, -0.08469, 24.88), (-6.99, -9.265, 21.2), (-7.16, -9.342, 21.08), (10.0, 10.07, 19.0), (13.43, -13.88, 0.0), (-19.31, 0.3206, 0.0), (-19.1, 3.025, 0.0), (-15.18, -7.69, 15.49), (-15.24, -7.629, 15.45), (-2.839, -4.4, 24.26), (-3.028, -4.936, 24.08), (-16.03, 6.697, 14.72), (0.0, 19.34, 0.0), (-1.915, 0.0, 24.88), (-18.17, 0.0, 13.26), (-18.16, -0.1473, 13.26), (-19.1, -3.025, 0.0), (-17.8, 2.819, 13.55), (-17.76, 2.956, 13.56), (17.23, -8.78, 0.0), (18.47, 5.664, 0.0), (19.1, 3.025, 0.0), (-8.483, -17.35, 0.0), (-5.976, -18.39, 0.0), (-18.39, -5.976, 0.0), (-17.35, -8.483, 0.0), (-12.87, 9.348, 17.03), (-12.98, 9.311, 16.92), (10.91, -16.42, 7.656), (10.95, -16.4, 7.657), (3.307, -15.1, 17.59), (7.4, 11.92, 19.12), (8.78, 17.23, 0.0), (8.483, 17.35, 0.0), (-18.47, -5.664, 0.0), (10.98, -16.38, 7.663), (-17.23, 8.78, 0.0), (-17.35, 8.483, 0.0), (-10.12, -9.945, 19.0), (-9.929, -9.929, 19.16), (19.31, -0.3206, 0.0), (12.53, 14.26, 10.92), (12.25, 14.53, 10.84), (11.37, 15.65, 0.0), (9.054, 17.06, 0.0), (-17.06, -9.054, 0.0), (-17.23, -8.78, 0.0), (10.24, 15.94, 11.05), (14.69, -11.04, 12.82), (14.68, -10.97, 12.92), (-2.641, -3.84, 24.45), (6.636, 16.49, 13.93), (-15.77, 7.038, 14.93), (-12.98, -9.311, 16.92), (-13.02, -9.293, 16.89), (6.251, -12.03, 19.63), (18.39, 5.976, 0.0), (-14.1, 8.555, 16.16), (-18.47, 5.664, 0.0), (15.65, 11.37, 0.0), (17.06, 9.054, 0.0), (14.42, -12.54, 10.53), (14.25, -13.0, 10.01), (-12.87, -9.348, 17.03), (-6.13, -8.614, 21.96), (13.67, -10.05, 15.55), (14.21, 10.65, 14.02), (-14.1, -8.555, 16.16), (13.56, 13.0, 11.62), (14.0, 12.19, 12.22), (11.2, -16.24, 7.71), (8.78, -17.23, 0.0), (8.483, -17.35, 0.0), (14.11, 11.85, 12.65), (-2.131, 2.131, 24.71), (-2.024, 1.695, 24.77), (3.776, -18.32, 11.81), (-17.06, 9.054, 0.0), (13.8, 10.02, 15.45), (9.001, 10.62, 19.24), (-17.26, -4.385, 13.87), (-16.99, -5.076, 14.07), (-15.95, 6.806, 14.79), (-6.99, 9.265, 21.2), (-6.41, 8.823, 21.72), (-13.7, 8.825, 16.43), (-13.7, -8.825, 16.43), (15.65, -11.37, 0.0), (17.06, -9.054, 0.0), (14.04, -13.42, 9.669), (14.59, -12.1, 11.03), (8.193, 16.7, 12.22), (8.374, 16.67, 12.09), (8.414, -10.72, 19.54), (4.84, -18.53, 10.4), (5.446, -18.59, 9.784), (-16.79, -5.457, 14.26), (-16.19, -6.442, 14.62), (-18.01, -1.703, 13.3), (-17.8, -2.819, 13.55), (-17.64, 3.401, 13.59), (-13.68, -13.68, 0.0), (-6.41, -8.823, 21.72), (17.35, 8.483, 0.0), (17.23, 8.78, 0.0), (6.026, -18.55, 9.326), (6.126, -18.52, 9.216), (-4.59, 7.346, 22.95), (-5.328, 8.091, 22.43), (-18.12, -0.5912, 13.27), (-2.014, 1.464, 24.79), (-2.002, 1.226, 24.81), (-4.019, 6.642, 23.41), (-4.151, 6.817, 23.3), (-18.39, 5.976, 0.0), (9.434, -10.25, 19.23), (-3.759, 6.184, 23.61), (-3.962, 6.521, 23.48), (-18.16, 0.1473, 13.26), (-3.065, 5.039, 24.04), (-3.028, 4.936, 24.08), (-17.28, 4.334, 13.86), (-4.424, 7.179, 23.07), (-11.89, -9.636, 17.8), (10.68, 9.84, 18.64), (10.46, 9.916, 18.76), (-4.151, -6.817, 23.3), (-4.424, -7.179, 23.07), (-7.16, 9.342, 21.08), (-5.976, 18.39, 0.0), (-2.381, -3.184, 24.56), (7.521, 11.81, 19.16), (-2.351, 3.058, 24.57), (5.773, -12.35, 19.54), (5.497, -12.54, 19.47), (-1.933, 0.2247, 24.88), (-6.13, 8.614, 21.96), (-8.279, 9.654, 20.38), (-15.95, -6.806, 14.79), (-15.77, -7.038, 14.93), (-4.59, -7.346, 22.95), (-5.664, -18.47, 0.0), (14.23, 11.25, 13.24), (13.2, 9.592, 16.46), (-3.025, -19.1, 0.0), (6.166, -12.1, 19.62), (-11.65, -9.71, 17.99), (-1.966, 0.6389, 24.86), (0.0, -19.34, 0.0), (-1.991, -1.014, 24.83), (-1.975, -0.781, 24.85), (11.89, 14.86, 10.79), (-13.02, 9.293, 16.89), (-2.425, -3.373, 24.53), (-2.641, 3.84, 24.45), (-2.839, 4.4, 24.26), (-17.28, -4.334, 13.86), (5.619, -18.59, 9.669), (-8.279, -9.654, 20.38), (-8.547, -9.729, 20.21), (-6.073, 8.572, 22.01), (11.88, 14.88, 10.79), (-17.64, -3.401, 13.59), (-2.023, 1.669, 24.77), (-17.26, 4.385, 13.87), (-2.413, -3.322, 24.54), (-1.933, -0.2247, 24.88), (11.37, -15.65, 0.0), (-4.019, -6.642, 23.41), (6.128, 15.86, 15.45), (9.054, -17.06, 0.0), (2.793, -16.81, 15.45), (-1.966, -0.6389, 24.86), (-1.949, -0.4107, 24.87), (2.735, -17.08, 14.97), (2.78, -16.87, 15.35), (-8.964, -9.858, 19.84), (-8.78, 17.23, 0.0), (2.789, -16.83, 15.42), (-13.88, 13.43, 0.0), (-15.65, 11.37, 0.0), (5.838, -18.57, 9.485), (-17.76, -2.956, 13.56), (-3.962, -6.521, 23.48), (2.998, -17.64, 13.77), (3.167, -18.0, 13.0), (5.899, 15.16, 16.46), (5.884, 14.75, 17.0), (-0.3206, -19.31, 0.0), (-8.483, 17.35, 0.0), (14.69, -11.17, 12.65), (5.913, 15.54, 15.98), (-2.425, 3.373, 24.53), (13.43, 13.88, 0.0), (-6.017, 8.531, 22.05), (5.883, 14.71, 17.06), (-1.941, -0.3074, 24.88), (-16.03, -6.697, 14.72), (-15.65, -11.37, 0.0), (-13.88, -13.43, 0.0), (-2.002, -1.226, 24.81), (-2.014, -1.464, 24.79), (11.41, 9.59, 18.24), (11.6, -15.97, 7.856), (-5.328, -8.091, 22.43), (12.38, -15.24, 8.148), (12.62, -15.01, 8.289), (8.996, 16.45, 11.71), (-2.024, -1.695, 24.77), (-2.023, -1.669, 24.77), (14.64, -11.61, 11.88), (11.67, 9.557, 18.07), (8.49, 16.65, 12.01), (7.071, -18.24, 8.588), (6.83, -18.31, 8.747), (0.3206, 19.31, 0.0), (13.8, -13.8, 9.265), (13.77, -13.83, 9.216), (-13.68, 13.68, 0.0), (13.13, -14.51, 8.59), (12.02, -15.59, 7.94), (11.86, -15.74, 7.906), (6.632, -11.75, 19.67), (12.58, 9.525, 17.17), (8.483, 16.65, 12.02), (7.247, -11.35, 19.69), (-13.43, 13.88, 0.0), (4.219, -18.47, 11.03), (10.05, 10.05, 18.98)], [], [(0, 1, 2), (3, 4, 5), (6, 7, 8), (9, 10, 11), (12, 13, 14), (15, 16, 17), (17, 18, 1156), (20, 17, 21), (18, 17, 20), (22, 23, 24), (25, 26, 27), (28, 29, 30), (1432, 32, 1284), (34, 35, 36), (37, 38, 39), (40, 41, 42), (43, 44, 45), (46, 47, 48), (47, 46, 49), (50, 51, 52), (53, 54, 55), (56, 34, 36), (57, 58, 59), (60, 61, 62), (63, 1491, 1451), (66, 67, 68), (69, 1267, 1268), (72, 73, 74), (1335, 1336, 77), (1312, 79, 80), (79, 1312, 1313), (82, 83, 84), (85, 86, 87), (87, 86, 88), (89, 90, 91), (90, 89, 1483), (93, 82, 84), (82, 94, 83), (1219, 96, 1404), (98, 99, 100), (99, 98, 101), (102, 69, 103), (104, 72, 105), (106, 107, 108), (107, 106, 52), (109, 110, 111), (110, 109, 1346), (102, 113, 69), (4, 114, 115), (116, 5, 117), (72, 74, 118), (119, 120, 121), (1302, 123, 1316), (123, 1302, 1303), (1197, 1198, 128), (48, 129, 130), (131, 1286, 1282), (1286, 131, 134), (131, 1282, 1283), (84, 136, 137), (138, 79, 139), (140, 141, 61), (142, 79, 138), (143, 79, 142), (79, 143, 80), (144, 145, 146), (147, 32, 1432), (32, 147, 148), (149, 150, 1179), (150, 149, 152), (153, 154, 155), (154, 153, 156), (157, 158, 159), (158, 157, 160), (161, 162, 163), (164, 36, 165), (166, 167, 168), (169, 170, 171), (169, 1523, 170), (169, 1508, 1523), (13, 1508, 169), (1508, 13, 174), (103, 1268, 1390), (1268, 103, 69), (176, 177, 178), (179, 180, 181), (1185, 130, 1344), (1186, 130, 1185), (130, 1186, 1214), (1280, 1281, 40), (188, 189, 190), (111, 110, 47), (191, 192, 1501), (192, 191, 194), (165, 37, 162), (195, 196, 197), (1339, 199, 200), (4, 115, 5), (201, 202, 203), (202, 201, 176), (204, 205, 206), (207, 208, 205), (114, 209, 25), (210, 209, 114), (211, 1427, 1428), (211, 1428, 1531), (1427, 211, 215), (44, 216, 217), (105, 218, 43), (219, 220, 140), (62, 61, 221), (149, 1315, 152), (164, 1401, 1412), (165, 1401, 164), (1401, 165, 1402), (56, 36, 226), (227, 68, 228), (2, 60, 73), (229, 9, 230), (231, 232, 233), (234, 128, 235), (236, 237, 238), (239, 232, 208), (6, 8, 240), (241, 242, 243), (244, 1418, 1181), (244, 247, 1418), (244, 248, 247), (244, 1228, 248), (244, 1278, 1228), (1278, 244, 251), (252, 253, 86), (87, 254, 251), (255, 256, 257), (258, 259, 260), (165, 1485, 1402), (165, 1465, 1485), (165, 1459, 1465), (162, 1459, 165), (1459, 162, 1383), (1310, 161, 1263), (267, 258, 268), (254, 1436, 1448), (1436, 254, 1437), (164, 1421, 1287), (1421, 164, 274), (275, 276, 131), (277, 22, 278), (1521, 89, 91), (148, 280, 281), (1480, 1217, 148), (50, 150, 51), (1327, 285, 286), (36, 35, 38), (195, 1226, 1319), (1226, 195, 197), (162, 37, 166), (289, 290, 180), (291, 1437, 254), (1437, 291, 1253), (1253, 291, 293), (293, 291, 294), (294, 291, 1177), (1507, 297, 1443), (297, 1507, 1158), (300, 13, 169), (13, 300, 102), (301, 102, 103), (302, 303, 304), (303, 302, 1484), (180, 1187, 1188), (308, 42, 204), (42, 308, 309), (310, 130, 1214), (311, 130, 310), (234, 311, 312), (311, 234, 130), (1259, 1180, 50), (315, 9, 16), (204, 316, 317), (316, 204, 42), (178, 1173, 319), (41, 188, 42), (189, 320, 190), (321, 117, 322), (203, 323, 322), (323, 203, 202), (48, 130, 237), (177, 324, 1322), (96, 326, 1404), (153, 191, 96), (322, 309, 308), (309, 322, 323), (204, 207, 205), (321, 116, 117), (207, 238, 239), (217, 210, 114), (217, 57, 210), (57, 59, 209), (115, 25, 27), (233, 327, 3), (327, 114, 3), (328, 329, 253), (330, 58, 57), (43, 118, 331), (118, 28, 331), (332, 333, 334), (335, 336, 29), (61, 333, 332), (337, 338, 339), (277, 278, 276), (107, 340, 15), (32, 341, 342), (343, 344, 277), (345, 66, 227), (346, 347, 7), (348, 349, 350), (1394, 16, 1261), (17, 1394, 1395), (17, 1395, 21), (1394, 17, 16), (354, 1241, 1242), (357, 1241, 354), (1241, 357, 1257), (131, 276, 359), (215, 73, 72), (360, 234, 235), (207, 239, 208), (236, 238, 207), (1198, 1381, 128), (362, 363, 364), (363, 362, 1212), (1213, 363, 1212), (128, 104, 235), (1180, 150, 50), (150, 1180, 1179), (150, 152, 51), (244, 87, 251), (367, 368, 120), (369, 370, 371), (85, 87, 244), (372, 252, 85), (88, 119, 254), (86, 373, 374), (268, 258, 260), (1341, 376, 1342), (376, 1341, 1299), (163, 166, 379), (1300, 376, 1299), (376, 1300, 1449), (145, 297, 146), (382, 383, 384), (385, 386, 387), (386, 385, 1246), (389, 145, 390), (391, 145, 389), (1430, 145, 391), (1443, 145, 1430), (145, 1443, 297), (393, 394, 82), (395, 1239, 123), (395, 397, 1239), (397, 395, 1195), (399, 1210, 401), (140, 220, 141), (60, 219, 140), (344, 22, 277), (359, 276, 402), (276, 403, 402), (404, 34, 405), (34, 404, 35), (1521, 91, 406), (407, 90, 1483), (90, 407, 200), (408, 6, 240), (409, 342, 152), (410, 409, 152), (409, 410, 1285), (165, 36, 412), (36, 38, 412), (161, 1264, 1263), (1370, 415, 416), (1264, 415, 1370), (415, 1264, 161), (194, 417, 1349), (394, 94, 82), (54, 153, 55), (83, 136, 84), (53, 55, 419), (419, 1166, 1167), (257, 422, 304), (304, 422, 302), (423, 268, 424), (3, 114, 4), (13, 301, 14), (301, 13, 102), (302, 1408, 1484), (1408, 302, 426), (300, 113, 102), (289, 63, 290), (1187, 290, 1296), (290, 1187, 180), (1445, 234, 312), (234, 1445, 1168), (237, 130, 234), (1289, 109, 111), (320, 47, 49), (1160, 129, 1245), (129, 1265, 1245), (1265, 129, 1266), (129, 435, 1266), (17, 435, 129), (435, 17, 1157), (1157, 17, 1156), (107, 15, 108), (108, 15, 17), (320, 111, 47), (320, 1290, 111), (1290, 320, 1362), (41, 1323, 188), (1323, 41, 1324), (1290, 1289, 111), (41, 1281, 1324), (1281, 41, 40), (309, 40, 42), (40, 1343, 1280), (442, 63, 1451), (192, 194, 1349), (443, 196, 285), (55, 153, 96), (301, 103, 176), (14, 176, 201), (176, 14, 301), (202, 176, 178), (117, 201, 203), (201, 12, 14), (322, 117, 203), (206, 321, 322), (323, 178, 444), (205, 208, 206), (231, 116, 206), (206, 208, 231), (46, 237, 236), (317, 207, 204), (445, 12, 201), (446, 447, 448), (231, 3, 116), (116, 3, 5), (449, 105, 232), (327, 217, 114), (45, 44, 217), (210, 57, 209), (450, 85, 244), (25, 209, 26), (451, 452, 330), (44, 28, 30), (331, 28, 44), (43, 331, 44), (452, 453, 330), (44, 451, 216), (221, 61, 332), (221, 332, 28), (211, 2, 73), (211, 73, 215), (454, 348, 340), (52, 340, 107), (340, 52, 51), (348, 455, 456), (32, 281, 341), (457, 6, 408), (458, 459, 460), (461, 315, 15), (51, 454, 340), (454, 51, 462), (463, 357, 464), (465, 56, 226), (466, 405, 157), (16, 9, 229), (1274, 131, 1283), (131, 1274, 230), (1489, 230, 1490), (229, 1489, 1494), (229, 1494, 1472), (1489, 229, 230), (472, 473, 458), (211, 1298, 1256), (1306, 211, 1531), (1298, 211, 1306), (1229, 211, 1256), (1230, 211, 1229), (1382, 211, 1230), (211, 1382, 480), (1183, 229, 1472), (16, 1183, 1184), (1183, 16, 229), (16, 1184, 483), (278, 484, 276), (485, 338, 337), (74, 62, 118), (105, 72, 218), (486, 480, 1382), (487, 480, 486), (488, 480, 487), (480, 488, 489), (211, 0, 2), (490, 363, 1213), (491, 363, 490), (215, 491, 1427), (491, 215, 363), (363, 215, 72), (239, 449, 232), (235, 104, 105), (254, 119, 291), (260, 256, 255), (492, 120, 493), (493, 120, 119), (253, 494, 86), (1292, 79, 1313), (1292, 145, 79), (1293, 145, 1292), (145, 1293, 390), (370, 144, 242), (209, 450, 497), (59, 450, 209), (86, 374, 88), (87, 88, 254), (498, 267, 268), (499, 100, 422), (144, 146, 242), (258, 500, 259), (501, 502, 500), (503, 168, 156), (1356, 415, 505), (506, 415, 1356), (415, 506, 416), (243, 267, 498), (68, 67, 228), (1205, 228, 508), (123, 1240, 1316), (1240, 123, 1239), (395, 1196, 1195), (511, 1413, 1414), (484, 485, 337), (60, 140, 61), (2, 1, 514), (276, 484, 403), (515, 516, 517), (518, 519, 520), (519, 518, 1270), (230, 275, 131), (11, 343, 277), (522, 516, 515), (240, 8, 473), (523, 524, 525), (1, 219, 514), (359, 1, 0), (90, 159, 526), (1339, 200, 407), (527, 528, 457), (528, 346, 7), (1315, 410, 152), (1284, 409, 1285), (409, 1284, 32), (409, 32, 342), (196, 404, 197), (196, 35, 404), (35, 196, 38), (405, 160, 157), (160, 405, 34), (466, 157, 159), (1226, 197, 1227), (37, 39, 167), (166, 37, 167), (163, 162, 166), (1384, 162, 1399), (162, 1384, 1383), (532, 443, 285), (532, 285, 194), (417, 285, 1327), (285, 417, 194), (503, 156, 533), (394, 534, 94), (137, 535, 100), (256, 422, 257), (93, 84, 259), (297, 502, 146), (1166, 55, 1220), (55, 1166, 419), (1203, 538, 1204), (538, 1203, 1221), (1231, 1204, 538), (304, 1379, 257), (1379, 304, 543), (304, 544, 543), (304, 545, 544), (545, 304, 303), (257, 1164, 1165), (1164, 257, 1379), (114, 25, 115), (26, 1233, 1234), (1233, 26, 1260), (1222, 26, 1234), (1222, 27, 26), (1223, 27, 1222), (27, 1223, 553), (1520, 13, 1519), (556, 13, 1520), (13, 556, 174), (1519, 12, 557), (12, 1519, 13), (181, 1374, 559), (560, 113, 1470), (113, 560, 69), (169, 1231, 538), (1231, 169, 1331), (1331, 169, 1332), (1332, 169, 1338), (1338, 169, 1373), (1373, 169, 171), (179, 169, 538), (169, 179, 300), (566, 180, 179), (566, 538, 426), (538, 566, 179), (1169, 234, 1168), (1369, 234, 1169), (128, 1369, 1197), (1369, 128, 234), (235, 105, 449), (46, 48, 237), (569, 129, 570), (129, 569, 130), (130, 569, 1344), (570, 129, 571), (571, 129, 1161), (1161, 129, 1160), (47, 573, 48), (573, 47, 574), (188, 575, 189), (575, 188, 1359), (575, 1407, 189), (320, 1363, 1362), (1363, 320, 189), (1407, 1363, 189), (323, 444, 40), (323, 40, 309), (326, 191, 1501), (191, 326, 96), (579, 53, 419), (1444, 581, 579), (581, 1444, 1447), (1480, 148, 147), (103, 324, 177), (324, 103, 1390), (176, 103, 177), (117, 445, 201), (5, 445, 117), (202, 178, 323), (1323, 1359, 188), (317, 190, 236), (190, 317, 316), (238, 360, 239), (317, 236, 207), (583, 43, 584), (233, 583, 584), (208, 232, 231), (206, 116, 321), (30, 451, 44), (330, 453, 58), (497, 450, 244), (244, 1182, 497), (1182, 244, 1181), (450, 372, 85), (59, 372, 450), (29, 336, 586), (29, 586, 451), (118, 221, 28), (118, 62, 221), (61, 141, 587), (61, 587, 333), (51, 152, 462), (152, 342, 462), (91, 588, 280), (457, 528, 6), (528, 7, 6), (10, 589, 590), (350, 10, 9), (462, 455, 454), (455, 462, 342), (455, 457, 456), (349, 457, 408), (473, 463, 591), (67, 465, 226), (8, 592, 593), (66, 465, 67), (15, 315, 16), (461, 348, 315), (1275, 230, 1274), (1498, 230, 1275), (230, 1498, 1490), (16, 1262, 1261), (1262, 16, 483), (72, 118, 218), (218, 118, 43), (73, 60, 74), (74, 60, 62), (1434, 480, 489), (131, 1434, 1334), (131, 1334, 134), (1434, 131, 480), (480, 0, 211), (1175, 128, 1381), (104, 364, 363), (364, 104, 1176), (1175, 104, 128), (1176, 104, 1175), (363, 72, 104), (251, 601, 1237), (251, 603, 601), (251, 604, 603), (251, 1189, 604), (254, 1189, 251), (1189, 254, 1190), (1190, 254, 1525), (1238, 251, 1237), (1396, 251, 1238), (251, 1396, 1278), (254, 1358, 1215), (1358, 254, 1448), (1216, 254, 1215), (254, 1216, 1525), (268, 260, 424), (613, 376, 394), (1243, 424, 1252), (423, 1243, 1244), (423, 1244, 1178), (1243, 423, 424), (260, 259, 256), (255, 618, 1478), (257, 618, 255), (257, 620, 618), (257, 621, 620), (257, 1258, 621), (1258, 257, 1165), (328, 253, 372), (623, 368, 367), (252, 86, 85), (494, 373, 86), (368, 242, 241), (492, 624, 367), (372, 253, 252), (453, 328, 372), (625, 626, 453), (79, 145, 144), (79, 144, 370), (1159, 297, 1158), (628, 297, 1159), (297, 628, 502), (534, 629, 94), (534, 379, 629), (376, 505, 415), (505, 376, 1426), (1426, 376, 1449), (226, 36, 164), (164, 1318, 274), (1318, 164, 1412), (502, 613, 393), (500, 93, 259), (613, 394, 393), (383, 386, 384), (386, 383, 387), (632, 633, 634), (635, 633, 632), (635, 636, 633), (636, 635, 637), (511, 1211, 639), (1211, 511, 1414), (640, 220, 219), (11, 277, 230), (9, 11, 230), (230, 277, 275), (275, 277, 276), (522, 515, 484), (632, 1271, 642), (632, 643, 1271), (643, 632, 644), (403, 484, 337), (359, 402, 1), (480, 131, 0), (131, 359, 0), (200, 466, 159), (159, 645, 526), (645, 159, 158), (1227, 197, 1308), (197, 404, 405), (155, 167, 532), (167, 155, 154), (286, 195, 1319), (195, 286, 285), (285, 196, 195), (1308, 647, 1309), (647, 1308, 197), (191, 532, 194), (165, 412, 37), (412, 38, 37), (94, 503, 533), (83, 94, 136), (161, 163, 379), (136, 649, 137), (137, 649, 535), (53, 535, 649), (535, 53, 650), (533, 651, 649), (499, 137, 100), (259, 652, 256), (652, 137, 499), (1219, 55, 96), (55, 1219, 1220), (442, 290, 63), (290, 442, 1296), (98, 579, 581), (1351, 448, 1352), (448, 1351, 446), (27, 553, 1248), (209, 497, 26), (26, 1191, 1260), (497, 1191, 26), (1191, 497, 1192), (1192, 497, 1235), (1235, 497, 1182), (69, 560, 1267), (179, 181, 113), (559, 113, 181), (113, 559, 1470), (1170, 538, 1221), (1171, 538, 1170), (538, 1171, 1516), (426, 662, 1408), (426, 663, 662), (426, 1516, 663), (1516, 426, 538), (566, 289, 180), (289, 426, 302), (426, 289, 566), (110, 77, 106), (106, 50, 52), (236, 49, 46), (49, 236, 190), (190, 320, 49), (444, 1343, 40), (1343, 444, 1200), (444, 319, 1200), (319, 444, 178), (177, 1322, 1174), (178, 1174, 1173), (1174, 178, 177), (445, 448, 12), (5, 666, 445), (308, 206, 322), (204, 206, 308), (188, 190, 316), (42, 188, 316), (237, 234, 238), (238, 234, 360), (45, 217, 584), (584, 43, 45), (233, 3, 231), (584, 217, 327), (232, 583, 233), (584, 327, 233), (232, 105, 583), (105, 43, 583), (30, 29, 451), (216, 57, 217), (58, 453, 372), (58, 372, 59), (451, 330, 57), (216, 451, 57), (28, 335, 29), (28, 332, 335), (526, 347, 588), (347, 526, 645), (200, 159, 90), (347, 645, 345), (645, 158, 345), (148, 281, 32), (280, 588, 667), (591, 463, 464), (23, 668, 24), (22, 522, 484), (8, 669, 592), (349, 408, 589), (350, 589, 10), (455, 527, 457), (456, 457, 349), (348, 456, 349), (454, 455, 348), (228, 1273, 508), (227, 66, 68), (671, 1360, 1388), (671, 1206, 1360), (228, 1206, 671), (1206, 228, 1205), (158, 160, 465), (465, 34, 56), (315, 350, 9), (348, 350, 315), (340, 461, 15), (340, 348, 461), (239, 235, 449), (360, 235, 239), (374, 119, 88), (291, 1178, 1177), (1178, 291, 423), (121, 243, 423), (374, 493, 119), (424, 260, 255), (424, 1333, 1252), (424, 1301, 1333), (424, 1276, 1301), (255, 1276, 424), (1276, 255, 1277), (1277, 255, 679), (255, 680, 679), (680, 255, 1478), (368, 241, 120), (492, 367, 120), (681, 682, 373), (373, 682, 492), (139, 79, 369), (369, 79, 370), (682, 624, 492), (373, 492, 493), (374, 373, 493), (253, 329, 494), (586, 452, 451), (452, 625, 453), (376, 415, 534), (376, 534, 394), (1310, 683, 161), (162, 684, 1399), (162, 1500, 684), (162, 1441, 1500), (162, 1442, 1441), (161, 1442, 162), (1442, 161, 683), (168, 167, 154), (168, 154, 156), (498, 268, 423), (243, 498, 423), (242, 146, 688), (688, 146, 267), (1405, 502, 628), (502, 1405, 690), (500, 82, 93), (691, 386, 1246), (386, 691, 1433), (464, 357, 354), (590, 458, 23), (693, 632, 694), (635, 695, 637), (635, 696, 695), (635, 697, 696), (635, 698, 697), (698, 635, 699), (668, 459, 699), (668, 699, 635), (24, 668, 516), (226, 700, 701), (164, 700, 226), (700, 164, 1287), (334, 702, 336), (333, 702, 334), (333, 625, 702), (587, 625, 333), (587, 626, 625), (141, 626, 587), (141, 703, 626), (220, 703, 141), (220, 329, 703), (525, 329, 220), (525, 704, 329), (524, 704, 525), (524, 681, 704), (339, 681, 524), (339, 682, 681), (338, 682, 339), (338, 624, 682), (705, 624, 338), (705, 623, 624), (706, 623, 705), (706, 371, 623), (694, 371, 706), (694, 369, 371), (707, 369, 694), (707, 139, 369), (642, 139, 707), (642, 138, 139), (518, 138, 642), (518, 386, 138), (511, 386, 518), (511, 384, 386), (639, 384, 511), (639, 708, 384), (399, 708, 639), (399, 709, 708), (395, 709, 399), (395, 710, 709), (710, 395, 123), (399, 1196, 395), (1196, 399, 401), (642, 1270, 518), (1270, 642, 1271), (514, 219, 60), (2, 514, 60), (640, 525, 220), (523, 525, 640), (515, 517, 705), (632, 711, 644), (711, 632, 634), (403, 523, 402), (485, 705, 338), (1, 640, 219), (523, 339, 524), (647, 405, 466), (155, 532, 191), (153, 155, 191), (532, 39, 443), (39, 532, 167), (443, 38, 196), (38, 443, 39), (379, 168, 503), (629, 503, 94), (136, 533, 649), (94, 533, 136), (533, 156, 651), (54, 649, 651), (649, 54, 53), (153, 651, 156), (651, 153, 54), (650, 100, 535), (100, 650, 98), (652, 499, 422), (256, 652, 422), (1325, 579, 419), (579, 1325, 1326), (1444, 579, 1326), (447, 12, 448), (714, 12, 447), (1364, 12, 714), (1365, 12, 1364), (12, 1365, 557), (666, 448, 445), (717, 180, 1188), (180, 717, 181), (181, 717, 1374), (300, 179, 113), (101, 302, 99), (302, 101, 289), (63, 98, 581), (1491, 581, 1447), (581, 1491, 63), (108, 17, 129), (574, 108, 573), (108, 574, 106), (718, 110, 1346), (110, 718, 77), (718, 1335, 77), (115, 448, 666), (5, 115, 666), (332, 334, 335), (335, 334, 336), (90, 526, 588), (91, 90, 588), (280, 667, 281), (347, 345, 669), (669, 345, 227), (1217, 280, 148), (280, 1217, 1218), (406, 280, 1218), (280, 406, 91), (350, 349, 589), (408, 240, 473), (593, 671, 357), (589, 472, 458), (589, 458, 590), (10, 343, 11), (10, 590, 343), (341, 528, 527), (528, 341, 281), (342, 527, 455), (527, 342, 341), (345, 158, 66), (158, 465, 66), (160, 34, 465), (119, 121, 423), (119, 423, 291), (241, 243, 120), (120, 243, 121), (720, 242, 368), (371, 720, 623), (623, 720, 368), (624, 623, 367), (494, 704, 373), (329, 704, 494), (703, 329, 328), (453, 703, 328), (702, 625, 452), (379, 166, 168), (629, 379, 503), (688, 267, 243), (242, 688, 243), (690, 376, 613), (690, 613, 502), (267, 500, 258), (146, 502, 501), (721, 384, 708), (384, 721, 382), (1433, 138, 386), (138, 1433, 142), (707, 632, 642), (694, 632, 707), (22, 516, 522), (278, 22, 484), (23, 460, 668), (516, 722, 693), (518, 723, 724), (723, 518, 520), (518, 1413, 511), (1413, 518, 724), (639, 1210, 399), (1210, 639, 1211), (516, 693, 517), (705, 517, 706), (337, 339, 523), (403, 337, 523), (1361, 647, 466), (647, 1361, 1309), (197, 405, 647), (98, 650, 579), (650, 53, 579), (259, 84, 652), (84, 137, 652), (1325, 419, 1167), (1249, 115, 27), (1172, 115, 1249), (1162, 115, 1172), (115, 1162, 448), (27, 1248, 1249), (1163, 448, 1162), (1236, 448, 1163), (1269, 448, 1236), (448, 1269, 1352), (422, 99, 302), (422, 100, 99), (573, 108, 129), (573, 129, 48), (1336, 50, 77), (50, 1336, 1259), (77, 50, 106), (667, 347, 346), (347, 667, 588), (281, 346, 528), (346, 281, 667), (7, 669, 8), (7, 347, 669), (458, 473, 591), (473, 8, 463), (8, 593, 463), (357, 1193, 1194), (1193, 357, 1154), (593, 227, 671), (227, 228, 671), (589, 408, 472), (408, 473, 472), (371, 370, 720), (720, 370, 242), (704, 681, 373), (626, 703, 453), (586, 702, 452), (336, 702, 586), (415, 379, 534), (415, 161, 379), (228, 1355, 1273), (67, 1385, 1355), (67, 1355, 228), (1385, 67, 1314), (67, 1291, 1314), (1291, 67, 1224), (393, 82, 500), (502, 393, 500), (1304, 690, 1405), (1305, 690, 1304), (1461, 690, 1305), (690, 1461, 1462), (1479, 690, 1462), (376, 1479, 1342), (1479, 376, 690), (501, 500, 267), (146, 501, 267), (1303, 710, 123), (745, 710, 1303), (710, 745, 1499), (1475, 1453, 709), (344, 23, 22), (22, 24, 516), (460, 459, 668), (23, 458, 460), (722, 635, 632), (693, 722, 632), (463, 593, 357), (1329, 357, 671), (357, 1155, 1154), (357, 1329, 1155), (517, 693, 706), (706, 693, 694), (1, 523, 640), (402, 523, 1), (484, 515, 485), (515, 705, 485), (101, 98, 63), (289, 101, 63), (47, 110, 574), (110, 106, 574), (669, 227, 592), (592, 227, 593), (67, 1225, 1224), (1225, 67, 1467), (67, 1424, 1467), (226, 1424, 67), (1424, 226, 1403), (1403, 226, 1321), (1321, 226, 701), (1453, 708, 709), (708, 1453, 721), (1499, 756, 710), (756, 709, 710), (709, 756, 1475), (343, 23, 344), (343, 590, 23), (458, 591, 459), (591, 464, 459), (1255, 357, 1194), (357, 1255, 1257), (354, 758, 759), (354, 760, 758), (354, 1440, 760), (1440, 354, 1242), (1361, 466, 1417), (199, 466, 200), (466, 199, 1417), (459, 759, 763), (759, 459, 354), (459, 464, 354), (668, 635, 722), (516, 668, 722), (671, 1330, 1329), (671, 1455, 1330), (1455, 671, 1388), (763, 699, 459), (699, 766, 767), (699, 763, 766), (699, 768, 698), (768, 699, 767), (769, 770, 771), (772, 773, 774), (775, 776, 777), (778, 779, 780), (781, 1510, 782), (781, 19, 1510), (19, 781, 436), (783, 784, 785), (777, 774, 786), (787, 788, 789), (776, 769, 771), (777, 771, 774), (783, 780, 784), (772, 790, 773), (1515, 782, 1510), (785, 791, 792), (793, 429, 428), (429, 793, 567), (776, 771, 777), (600, 786, 794), (786, 600, 599), (788, 1376, 1372), (793, 1376, 788), (1376, 793, 428), (795, 796, 797), (775, 798, 799), (798, 775, 789), (782, 800, 781), (776, 785, 769), (801, 595, 594), (799, 802, 775), (799, 803, 802), (803, 778, 783), (780, 779, 804), (805, 1514, 773), (1514, 805, 1505), (786, 787, 806), (787, 786, 793), (471, 807, 481), (807, 471, 470), (808, 481, 807), (800, 481, 808), (481, 800, 482), (798, 803, 799), (803, 798, 809), (784, 791, 785), (785, 792, 810), (467, 801, 594), (796, 467, 135), (796, 135, 133), (467, 796, 801), (778, 780, 783), (793, 788, 787), (811, 781, 809), (812, 809, 798), (800, 352, 596), (782, 352, 800), (352, 782, 351), (812, 811, 809), (781, 800, 813), (771, 772, 774), (771, 770, 772), (814, 475, 815), (475, 814, 477), (774, 794, 786), (806, 777, 786), (775, 777, 806), (1372, 1371, 788), (806, 789, 775), (789, 806, 787), (816, 185, 184), (788, 185, 816), (185, 788, 1371), (793, 568, 567), (126, 793, 786), (793, 126, 568), (786, 127, 126), (786, 361, 127), (361, 786, 599), (353, 351, 782), (796, 133, 132), (132, 817, 796), (1294, 817, 132), (817, 1294, 598), (785, 810, 769), (769, 810, 770), (802, 785, 776), (775, 802, 776), (818, 819, 820), (797, 796, 817), (808, 821, 779), (469, 821, 468), (595, 821, 469), (821, 595, 801), (778, 808, 779), (821, 801, 819), (779, 821, 819), (1454, 1464, 822), (822, 823, 811), (809, 781, 813), (809, 824, 803), (824, 809, 813), (825, 1279, 826), (1279, 825, 1201), (790, 827, 773), (826, 477, 814), (477, 826, 478), (817, 598, 597), (826, 479, 478), (479, 826, 1279), (815, 475, 474), (1446, 794, 1526), (794, 1446, 600), (794, 365, 1526), (1527, 782, 1515), (782, 1527, 353), (822, 811, 812), (800, 1354, 482), (1354, 800, 596), (797, 817, 828), (804, 819, 829), (813, 808, 824), (808, 813, 800), (802, 783, 785), (803, 783, 802), (810, 790, 770), (792, 790, 810), (792, 827, 790), (791, 827, 792), (791, 830, 827), (831, 830, 791), (831, 814, 830), (829, 814, 831), (829, 826, 814), (818, 826, 829), (818, 825, 826), (820, 825, 818), (820, 828, 825), (828, 820, 797), (779, 819, 804), (816, 822, 812), (183, 816, 182), (1345, 816, 183), (816, 1345, 822), (431, 822, 572), (431, 823, 822), (823, 431, 432), (1350, 781, 811), (781, 1350, 436), (789, 812, 798), (827, 830, 773), (814, 815, 805), (770, 790, 772), (214, 815, 476), (815, 214, 213), (774, 773, 794), (773, 365, 794), (773, 366, 365), (366, 773, 1514), (213, 805, 815), (212, 805, 213), (805, 212, 1505), (784, 831, 791), (780, 804, 831), (780, 831, 784), (824, 808, 778), (824, 778, 803), (808, 807, 821), (468, 807, 470), (807, 468, 821), (819, 801, 795), (795, 801, 796), (829, 819, 818), (434, 811, 823), (811, 434, 1350), (184, 182, 816), (816, 812, 789), (788, 816, 789), (1202, 825, 828), (825, 1202, 1201), (828, 1209, 1202), (828, 597, 1209), (597, 828, 817), (773, 830, 805), (830, 814, 805), (831, 804, 829), (819, 795, 820), (820, 795, 797), (432, 433, 823), (433, 434, 823), (1345, 1454, 822), (815, 474, 476), (1464, 572, 822), (832, 833, 834), (835, 836, 837), (838, 839, 840), (731, 730, 841), (842, 843, 844), (845, 1368, 552), (726, 845, 727), (655, 845, 726), (1368, 845, 655), (845, 552, 846), (847, 846, 848), (849, 850, 851), (843, 677, 678), (843, 678, 1474), (843, 1474, 1481), (677, 843, 852), (853, 854, 855), (854, 853, 856), (845, 729, 728), (845, 728, 727), (729, 845, 841), (857, 858, 859), (860, 861, 862), (550, 863, 548), (863, 550, 656), (837, 836, 864), (865, 866, 867), (845, 846, 847), (847, 838, 868), (869, 870, 871), (858, 1487, 1488), (872, 873, 838), (874, 834, 875), (876, 869, 871), (877, 842, 878), (295, 879, 1232), (617, 879, 295), (879, 617, 616), (880, 850, 881), (850, 880, 882), (848, 883, 876), (863, 884, 885), (846, 863, 886), (660, 887, 888), (887, 660, 659), (861, 887, 889), (884, 890, 891), (883, 864, 869), (868, 838, 840), (730, 729, 841), (612, 892, 893), (892, 612, 611), (846, 886, 848), (841, 845, 847), (841, 847, 868), (883, 869, 876), (833, 894, 850), (895, 860, 875), (896, 856, 853), (856, 896, 894), (853, 897, 896), (834, 895, 875), (849, 851, 834), (869, 898, 870), (847, 872, 838), (884, 899, 885), (848, 886, 900), (901, 890, 884), (292, 1254, 902), (903, 902, 879), (904, 173, 905), (173, 904, 172), (551, 549, 906), (863, 549, 548), (549, 863, 906), (867, 866, 854), (898, 867, 907), (908, 878, 909), (863, 885, 886), (910, 858, 897), (843, 910, 897), (896, 897, 881), (881, 894, 896), (894, 881, 850), (881, 859, 880), (881, 857, 859), (855, 911, 853), (833, 856, 894), (912, 856, 833), (870, 912, 833), (907, 856, 912), (898, 907, 912), (888, 882, 880), (882, 888, 887), (834, 851, 895), (895, 851, 860), (874, 875, 838), (905, 1522, 554), (847, 876, 872), (848, 876, 847), (876, 873, 872), (876, 871, 873), (542, 858, 546), (859, 542, 1530), (542, 859, 858), (250, 913, 249), (914, 250, 609), (250, 914, 913), (886, 885, 900), (1207, 913, 245), (915, 902, 916), (611, 915, 892), (915, 611, 610), (1208, 249, 913), (1524, 904, 860), (904, 1524, 172), (841, 654, 731), (654, 841, 653), (840, 715, 1393), (840, 716, 715), (838, 875, 839), (906, 863, 846), (846, 551, 906), (551, 846, 552), (917, 843, 842), (918, 842, 877), (878, 842, 911), (907, 854, 856), (919, 918, 908), (920, 921, 922), (900, 864, 883), (900, 883, 848), (615, 917, 614), (917, 615, 675), (676, 917, 675), (917, 676, 852), (897, 857, 881), (897, 858, 857), (844, 843, 897), (844, 897, 853), (619, 843, 1481), (910, 619, 1477), (619, 910, 843), (1487, 910, 1477), (910, 1487, 858), (858, 1488, 622), (834, 833, 849), (833, 850, 849), (870, 833, 832), (869, 920, 898), (922, 867, 898), (867, 854, 907), (923, 854, 866), (854, 923, 855), (880, 859, 888), (873, 832, 834), (898, 912, 870), (838, 873, 874), (873, 834, 874), (859, 1530, 1397), (658, 884, 657), (884, 658, 901), (837, 864, 900), (585, 901, 658), (246, 901, 585), (245, 901, 246), (901, 245, 913), (657, 863, 656), (863, 657, 884), (1207, 1208, 913), (608, 914, 609), (914, 608, 924), (899, 836, 835), (891, 836, 899), (891, 925, 836), (890, 925, 891), (890, 921, 925), (914, 921, 890), (914, 865, 921), (924, 865, 914), (924, 926, 865), (927, 926, 924), (927, 928, 926), (929, 928, 927), (929, 909, 928), (893, 909, 929), (893, 908, 909), (892, 908, 893), (892, 919, 908), (915, 919, 892), (915, 903, 919), (903, 915, 916), (916, 902, 903), (271, 915, 269), (902, 271, 292), (271, 902, 915), (1254, 879, 902), (879, 1254, 1232), (860, 1506, 1524), (860, 565, 1506), (565, 860, 862), (841, 1493, 653), (840, 1493, 841), (1493, 840, 1513), (1513, 840, 1393), (868, 840, 841), (875, 904, 905), (875, 860, 904), (903, 879, 918), (918, 917, 842), (909, 878, 923), (909, 923, 928), (865, 926, 866), (920, 922, 898), (900, 885, 837), (676, 677, 852), (917, 852, 843), (879, 917, 918), (616, 917, 879), (917, 616, 614), (911, 842, 844), (911, 844, 853), (864, 920, 869), (864, 836, 920), (922, 921, 867), (921, 865, 867), (861, 889, 862), (873, 870, 832), (871, 870, 873), (885, 899, 837), (837, 899, 835), (913, 890, 901), (884, 891, 899), (913, 914, 890), (602, 924, 608), (1250, 924, 602), (924, 1250, 927), (270, 915, 610), (915, 270, 269), (840, 1392, 716), (905, 1392, 840), (1392, 905, 555), (555, 905, 554), (839, 875, 905), (839, 905, 840), (905, 1509, 1522), (1509, 905, 173), (908, 877, 878), (908, 918, 877), (903, 918, 919), (928, 866, 926), (866, 928, 923), (1460, 859, 1398), (305, 859, 1460), (888, 305, 425), (888, 425, 1409), (305, 888, 859), (859, 1397, 1398), (547, 858, 622), (858, 547, 546), (925, 921, 920), (836, 925, 920), (923, 878, 855), (878, 911, 855), (851, 861, 860), (851, 887, 861), (882, 887, 851), (850, 882, 851), (889, 537, 539), (540, 887, 659), (537, 887, 540), (887, 537, 889), (605, 606, 893), (607, 893, 606), (893, 607, 612), (862, 564, 565), (862, 563, 564), (889, 562, 862), (889, 541, 562), (541, 889, 539), (661, 888, 1517), (888, 661, 660), (888, 1409, 1517), (605, 929, 1528), (929, 605, 893), (1251, 927, 1250), (927, 1251, 929), (1251, 1528, 929), (862, 562, 563), (930, 931, 932), (933, 934, 935), (936, 937, 938), (939, 940, 941), (1429, 942, 943), (942, 1429, 1471), (944, 945, 946), (947, 948, 949), (950, 748, 747), (950, 1503, 1452), (950, 746, 1469), (950, 1476, 746), (950, 747, 1476), (748, 950, 1452), (1503, 950, 1504), (950, 1512, 1504), (1512, 950, 1511), (951, 952, 953), (954, 955, 956), (957, 934, 933), (958, 959, 960), (961, 962, 963), (964, 261, 262), (261, 964, 965), (966, 967, 968), (936, 1420, 1415), (936, 1419, 1420), (1419, 936, 938), (765, 969, 764), (970, 940, 939), (971, 972, 973), (974, 975, 976), (977, 1353, 1456), (978, 1353, 977), (1353, 978, 78), (979, 980, 937), (299, 981, 982), (981, 299, 296), (299, 982, 627), (983, 984, 985), (984, 986, 987), (946, 988, 989), (990, 948, 991), (992, 993, 994), (995, 993, 996), (997, 930, 998), (968, 967, 999), (504, 1000, 1357), (1001, 1002, 1003), (1004, 972, 1005), (1006, 1007, 1008), (1009, 1010, 959), (1011, 1400, 685), (1012, 1013, 978), (950, 388, 1511), (977, 388, 950), (388, 977, 1247), (1014, 744, 1015), (1014, 377, 744), (1016, 377, 1014), (377, 1016, 375), (934, 992, 994), (996, 1017, 1018), (956, 961, 992), (1019, 1020, 954), (968, 999, 1021), (1022, 1023, 945), (1024, 1006, 1025), (941, 940, 1026), (1422, 1419, 938), (938, 1423, 1422), (1423, 938, 1458), (1018, 1017, 1027), (958, 1009, 959), (974, 1028, 1029), (1006, 1008, 1030), (1031, 1028, 974), (1032, 1033, 1034), (930, 932, 955), (972, 1035, 1036), (1037, 944, 989), (989, 125, 122), (125, 989, 1469), (1469, 989, 950), (1038, 983, 1014), (994, 993, 995), (982, 1367, 627), (982, 689, 1367), (689, 982, 740), (977, 1012, 978), (263, 964, 262), (1016, 378, 375), (378, 1016, 380), (1014, 1039, 1038), (1039, 1014, 1015), (994, 995, 986), (1389, 1000, 1040), (1000, 1389, 1357), (1389, 1040, 414), (1041, 1022, 945), (1042, 968, 1022), (1043, 1044, 1013), (1045, 933, 935), (935, 934, 1046), (1044, 1047, 1048), (1049, 1050, 942), (1051, 1052, 983), (1007, 1053, 1054), (993, 963, 996), (987, 1055, 1056), (1035, 1019, 1007), (993, 961, 963), (1010, 931, 930), (1057, 960, 1058), (1059, 1041, 944), (1041, 945, 944), (1060, 967, 966), (1061, 1001, 1062), (938, 1063, 1064), (938, 1065, 1063), (1416, 936, 1415), (936, 1416, 1062), (1003, 1002, 1066), (737, 738, 1067), (996, 963, 1017), (264, 964, 263), (530, 964, 264), (964, 530, 1027), (1054, 1068, 1069), (952, 1054, 1069), (1070, 973, 1024), (975, 1071, 1060), (1067, 1058, 1072), (960, 997, 1073), (1068, 1074, 1075), (1019, 954, 1007), (998, 1020, 1035), (978, 496, 495), (989, 988, 1012), (982, 1076, 1039), (1047, 1077, 1048), (1077, 1078, 1079), (981, 298, 392), (298, 981, 296), (982, 1039, 1015), (983, 985, 1014), (1014, 1080, 1016), (1055, 996, 1056), (1000, 987, 1040), (1056, 996, 1018), (988, 1081, 1043), (1082, 1083, 1081), (949, 948, 1084), (1075, 992, 934), (952, 1085, 1086), (1087, 1081, 988), (946, 1087, 988), (1077, 1088, 1078), (1043, 1089, 1044), (955, 961, 956), (992, 961, 993), (1074, 956, 1075), (1075, 956, 992), (959, 1010, 930), (961, 931, 962), (1090, 997, 998), (507, 1072, 674), (1272, 1072, 507), (670, 1072, 1272), (1067, 670, 735), (670, 1067, 1072), (962, 931, 1091), (1092, 931, 1009), (1063, 1093, 1042), (1060, 1094, 967), (968, 1021, 1022), (1022, 1021, 1023), (944, 946, 989), (1059, 944, 1037), (1497, 1061, 1411), (1061, 1497, 1001), (1001, 1497, 1463), (1095, 1096, 1097), (1096, 1095, 1098), (749, 970, 750), (969, 749, 764), (749, 969, 970), (938, 1457, 1458), (1064, 1457, 938), (1457, 1064, 1495), (1064, 1063, 1059), (356, 1095, 761), (1095, 356, 355), (1062, 979, 936), (936, 979, 937), (1042, 1022, 1041), (1059, 1042, 1041), (1028, 1099, 1029), (1002, 1100, 1066), (631, 1101, 1317), (1101, 631, 965), (1056, 1018, 1027), (686, 1011, 685), (1102, 1103, 1104), (1058, 960, 1105), (1008, 1007, 1054), (1054, 1053, 1068), (1008, 1054, 1030), (1106, 1025, 1107), (1108, 1006, 1030), (1107, 1108, 1109), (972, 998, 1035), (673, 969, 765), (969, 673, 1072), (1072, 673, 672), (1110, 960, 1073), (1035, 1020, 1019), (1020, 955, 954), (988, 1043, 1012), (1012, 1043, 1013), (942, 496, 978), (942, 1486, 496), (1486, 942, 1471), (950, 989, 977), (989, 1012, 977), (1111, 1466, 1378), (1111, 512, 1466), (1111, 513, 512), (1111, 638, 513), (1111, 400, 638), (1111, 1450, 400), (1111, 510, 1450), (1111, 398, 510), (398, 1111, 1438), (1064, 641, 1495), (1064, 521, 641), (521, 1064, 1435), (1059, 1438, 1111), (1059, 396, 1438), (396, 1059, 509), (978, 81, 78), (81, 978, 495), (943, 1112, 982), (1112, 1076, 982), (1080, 987, 1000), (984, 987, 985), (1113, 1079, 1084), (1079, 1113, 1076), (995, 996, 986), (986, 996, 1055), (986, 1055, 987), (1040, 1056, 1011), (987, 1056, 1040), (1040, 266, 413), (1040, 265, 266), (1040, 1311, 265), (1011, 1311, 1040), (1311, 1011, 687), (687, 1011, 686), (1080, 1366, 630), (1000, 1366, 1080), (1366, 1000, 504), (381, 1016, 1080), (1016, 381, 380), (381, 1080, 630), (1114, 1115, 990), (991, 948, 947), (934, 994, 1116), (1084, 1117, 1113), (1118, 1119, 1045), (1119, 933, 1045), (947, 1078, 1088), (1078, 947, 949), (1046, 934, 1116), (1047, 1120, 1077), (945, 1087, 946), (945, 1023, 1087), (978, 1049, 942), (1013, 1049, 978), (1048, 1077, 1050), (1044, 1050, 1049), (955, 932, 961), (932, 931, 961), (954, 956, 1074), (1068, 954, 1074), (1068, 1075, 957), (957, 1075, 934), (1020, 930, 955), (998, 930, 1020), (1009, 931, 1010), (1057, 958, 960), (674, 1072, 672), (1027, 1017, 964), (1101, 1092, 1009), (979, 976, 980), (937, 980, 1065), (1037, 122, 124), (122, 1037, 989), (1037, 509, 1059), (509, 1037, 124), (1002, 1121, 1100), (1121, 1002, 1122), (355, 1098, 1095), (358, 1098, 355), (1123, 358, 757), (358, 1123, 1098), (1097, 1122, 1002), (1122, 1097, 1096), (969, 1072, 970), (1105, 960, 1110), (1093, 968, 1042), (1063, 1042, 1059), (1095, 1097, 1001), (1122, 941, 1124), (1090, 998, 972), (1028, 1125, 1099), (1125, 1028, 1126), (1100, 1031, 974), (1124, 1033, 1127), (761, 1095, 1431), (1101, 272, 1317), (272, 1101, 1128), (531, 1027, 530), (1400, 1027, 531), (1027, 1400, 1011), (1056, 1027, 1011), (1129, 738, 739), (738, 1129, 1067), (1129, 739, 751), (1007, 954, 1053), (1053, 954, 1068), (1030, 1054, 1130), (1130, 1054, 952), (1122, 1124, 1127), (1109, 1108, 1131), (1036, 1035, 1007), (1036, 1007, 1006), (1026, 1004, 1132), (940, 1110, 1004), (940, 1105, 1110), (1072, 1105, 1133), (1110, 1073, 1090), (1073, 997, 1090), (1064, 1377, 1435), (1111, 1377, 1064), (1377, 1111, 1378), (1064, 1059, 1111), (977, 692, 1247), (977, 1468, 692), (1468, 977, 1456), (414, 1040, 413), (741, 1015, 742), (741, 982, 1015), (982, 741, 740), (981, 1429, 943), (1429, 981, 392), (943, 982, 981), (985, 1080, 1014), (985, 987, 1080), (1116, 994, 986), (1046, 1116, 1052), (1118, 1085, 1119), (1119, 957, 933), (1134, 1088, 1135), (1088, 1134, 947), (1136, 1115, 1114), (1116, 986, 984), (948, 1117, 1084), (1083, 1137, 1089), (1089, 1047, 1044), (1087, 1138, 1081), (1023, 1138, 1087), (1044, 1048, 1050), (1013, 1044, 1049), (943, 1139, 1112), (942, 1050, 943), (1085, 1068, 957), (1085, 957, 1119), (1129, 958, 1057), (965, 1091, 1101), (1101, 1009, 1128), (1140, 1009, 958), (1129, 1057, 1058), (1067, 1129, 1058), (963, 1091, 1017), (963, 962, 1091), (1098, 970, 939), (1098, 939, 941), (1003, 1066, 1062), (1001, 1003, 1062), (1061, 1416, 1425), (1416, 1061, 1062), (733, 1123, 757), (1123, 733, 732), (734, 1123, 732), (1123, 734, 970), (970, 734, 750), (1058, 1105, 1072), (1072, 1133, 970), (1093, 1060, 966), (938, 937, 1065), (1097, 1002, 1001), (1124, 1132, 1033), (1070, 1024, 1025), (1062, 1066, 979), (1066, 1100, 974), (1100, 1141, 1031), (1141, 1100, 1121), (273, 1128, 1288), (1128, 273, 272), (754, 1140, 753), (1017, 1091, 964), (964, 1091, 965), (737, 1067, 736), (1030, 1130, 951), (951, 1130, 952), (974, 1029, 975), (1033, 1070, 1034), (1108, 1030, 1131), (1025, 1108, 1107), (1025, 1006, 1108), (973, 972, 1036), (941, 1132, 1124), (940, 1004, 1026), (941, 1026, 1132), (960, 959, 997), (959, 930, 997), (1004, 1090, 972), (1110, 1090, 1004), (1113, 983, 1038), (1038, 1076, 1113), (1076, 1038, 1039), (1015, 743, 742), (743, 1015, 744), (1077, 1079, 1139), (949, 1079, 1078), (1079, 949, 1084), (1142, 1052, 1051), (1045, 1142, 1143), (1086, 1085, 1118), (1144, 1118, 1115), (1134, 991, 947), (1145, 991, 1134), (1146, 1116, 984), (1146, 984, 983), (1147, 1135, 1120), (1120, 1135, 1088), (1120, 1088, 1077), (1081, 1148, 1043), (1081, 1083, 1148), (1138, 1082, 1081), (952, 1069, 1085), (1069, 1068, 1085), (1128, 1009, 1140), (755, 1140, 754), (1140, 755, 1128), (1140, 751, 752), (1140, 752, 753), (751, 1140, 1129), (1140, 958, 1129), (1091, 1092, 1101), (1091, 931, 1092), (1410, 1061, 1425), (1061, 1410, 1411), (736, 1067, 735), (1133, 1105, 940), (970, 1133, 940), (1093, 966, 968), (1065, 1093, 1063), (1066, 974, 979), (979, 974, 976), (976, 975, 980), (980, 975, 1060), (1123, 970, 1098), (973, 1036, 1024), (1024, 1036, 1006), (1103, 1106, 1149), (1103, 1070, 1106), (1032, 1034, 1103), (1122, 1127, 1121), (971, 973, 1070), (1033, 971, 1070), (224, 965, 631), (965, 224, 223), (1131, 1030, 951), (1021, 1138, 1023), (999, 1138, 1021), (999, 1082, 1138), (967, 1082, 999), (967, 1083, 1082), (1094, 1083, 967), (1094, 1137, 1083), (1071, 1137, 1094), (1071, 1150, 1137), (1151, 1150, 1071), (1151, 1147, 1150), (1099, 1147, 1151), (1099, 1135, 1147), (1125, 1135, 1099), (1125, 1134, 1135), (1104, 1134, 1125), (1104, 1145, 1134), (1149, 1145, 1104), (1149, 1114, 1145), (1152, 1114, 1149), (1152, 1136, 1114), (1107, 1136, 1152), (1107, 1144, 1136), (1109, 1144, 1107), (1109, 1153, 1144), (1131, 1153, 1109), (1131, 953, 1153), (953, 1131, 951), (1060, 1071, 1094), (1029, 1151, 975), (1029, 1099, 1151), (1106, 1070, 1025), (948, 1142, 1117), (1051, 983, 1113), (990, 1045, 1143), (1045, 935, 1142), (1139, 1079, 1076), (1139, 1076, 1112), (1118, 1045, 1115), (1115, 1045, 990), (1144, 1086, 1118), (1145, 990, 991), (1052, 1116, 1146), (1052, 1146, 983), (1137, 1150, 1089), (1089, 1150, 1047), (1047, 1147, 1120), (1150, 1147, 1047), (953, 1086, 1153), (953, 952, 1086), (1431, 1001, 1386), (1001, 1431, 1095), (1065, 980, 1093), (980, 1060, 1093), (1098, 941, 1096), (1096, 941, 1122), (1034, 1070, 1103), (1121, 1032, 1141), (1152, 1106, 1107), (1149, 1106, 1152), (1005, 972, 971), (1033, 1005, 971), (225, 965, 223), (965, 225, 261), (1320, 1128, 755), (1128, 1320, 1288), (975, 1151, 1071), (1117, 1142, 1051), (1117, 1051, 1113), (1143, 1142, 948), (990, 1143, 948), (1050, 1139, 943), (1050, 1077, 1139), (1144, 1115, 1136), (1114, 990, 1145), (1142, 1046, 1052), (935, 1046, 1142), (1148, 1089, 1043), (1148, 1083, 1089), (1153, 1086, 1144), (1126, 1102, 1125), (1121, 1127, 1032), (1127, 1033, 1032), (1132, 1004, 1005), (1132, 1005, 1033), (1439, 1001, 1463), (1387, 1001, 1439), (1001, 1387, 1386), (1125, 1102, 1104), (1104, 1103, 1149), (1126, 1032, 1102), (1032, 1103, 1102), (1141, 1032, 1126), (1031, 1126, 1028), (1126, 1031, 1141), (441, 187, 186), (1199, 441, 664), (441, 1199, 187), (439, 187, 1199), (187, 439, 440), (665, 1199, 318), (1199, 665, 439), (1406, 439, 665), (439, 1406, 576), (1391, 665, 325), (665, 1391, 1406), (578, 1406, 1391), (1406, 578, 577), (71, 1391, 175), (1391, 71, 578), (437, 578, 71), (578, 437, 438), (1307, 71, 70), (71, 1307, 437), (1496, 437, 1307), (437, 1496, 430), (1473, 1307, 561), (1307, 1473, 1496), (1347, 1496, 1473), (1496, 1347, 112), (1375, 1473, 558), (1473, 1375, 1347), (76, 1347, 1375), (1347, 76, 75), (306, 1375, 307), (1375, 306, 76), (314, 76, 306), (76, 314, 313), (1297, 306, 427), (306, 1297, 314), (1518, 314, 1297), (314, 1518, 151), (64, 1297, 65), (1297, 64, 1518), (1295, 1518, 64), (1518, 1295, 222), (580, 64, 582), (64, 580, 1295), (33, 1295, 580), (1295, 33, 411), (712, 580, 713), (580, 712, 33), (1492, 33, 712), (33, 1492, 31), (420, 712, 421), (712, 420, 1492), (283, 1492, 420), (1492, 283, 282), (95, 420, 536), (420, 95, 283), (1529, 283, 95), (283, 1529, 719), (1502, 95, 97), (95, 1502, 1529), (1482, 1529, 1502), (1529, 1482, 279), (1348, 1502, 193), (1502, 1348, 1482), (1380, 1482, 1348), (1482, 1380, 92), (1328, 1348, 418), (1348, 1328, 1380), (1340, 1380, 1328), (1380, 1340, 198), (1337, 1328, 284), (1328, 1337, 1340), (725, 1340, 1337), (1340, 725, 762), (287, 1337, 288), (1337, 287, 725), (646, 725, 287), (725, 646, 648), (646, 287, 529)])
me_bush1.polygons.foreach_set('use_smooth', [True] * 2304)
me_bush1.materials.append(mat_material_011)
me_bush1.use_remesh_preserve_volume = False
me_bush1.use_remesh_preserve_attributes = False
me_bush1.use_mirror_vertex_groups = False
me_bush1.update()

# ---- objects
ob_bush1 = bpy.data.objects.new('Bush1', me_bush1)
ob_lamp = bpy.data.objects.new('Lamp', light_lamp)
ob_camera = bpy.data.objects.new('Camera', cam_camera)

# ---- transforms, parenting, visibility, modifiers, constraints
ob_bush1.location = (0.0, 0.0, 0.0)
ob_bush1.scale = (0.04405, 0.04405, 0.04405)
ob_bush1.lineart.crease_threshold = 0.0
ob_lamp.location = (-2.0, -4.0, 8.0)
ob_lamp.rotation_euler = (0.6503, 0.05522, 1.866)
ob_lamp.lock_rotations_4d = False
ob_lamp.empty_display_type = 'ARROWS'
ob_lamp.color = (0.0, 0.0, 0.0, 0.0)
ob_lamp.lineart.crease_threshold = 0.0
ob_camera.location = (0.0, -5.0, 8.333)
ob_camera.rotation_euler = (0.5236, 0.0, 0.0)
ob_camera.lock_rotations_4d = False
ob_camera.empty_display_type = 'ARROWS'
ob_camera.color = (0.0, 0.0, 0.0, 0.0)
ob_camera.display_type = 'WIRE'
ob_camera.lineart.crease_threshold = 0.0

# ---- collection membership
col_collection_1.objects.link(ob_bush1)
col_collection_1.objects.link(ob_lamp)
col_collection_1.objects.link(ob_camera)

# ---- scene / render settings (as saved in the file)
scene.camera = ob_camera
scene.frame_start = 0; scene.frame_end = 359; scene.frame_set(360)
scene.render.engine = 'BLENDER_EEVEE_NEXT'
scene.render.resolution_x = 800
scene.render.resolution_y = 800
scene.render.resolution_percentage = 50
scene.render.dither_intensity = 0.0
scene.render.film_transparent = True
scene.cycles.use_denoising = False
scene.cycles.samples = 10
scene.cycles.sampling_pattern = 'TABULATED_SOBOL'
scene.cycles.light_sampling_threshold = 0.0
scene.cycles.use_adaptive_sampling = False
scene.cycles.use_light_tree = False
scene.cycles.blur_glossy = 0.0
scene.cycles.pixel_filter_type = 'GAUSSIAN'
scene.cycles.sample_clamp_indirect = 0.0
scene.view_settings.view_transform = 'Standard'
bpy.context.view_layer.update()
